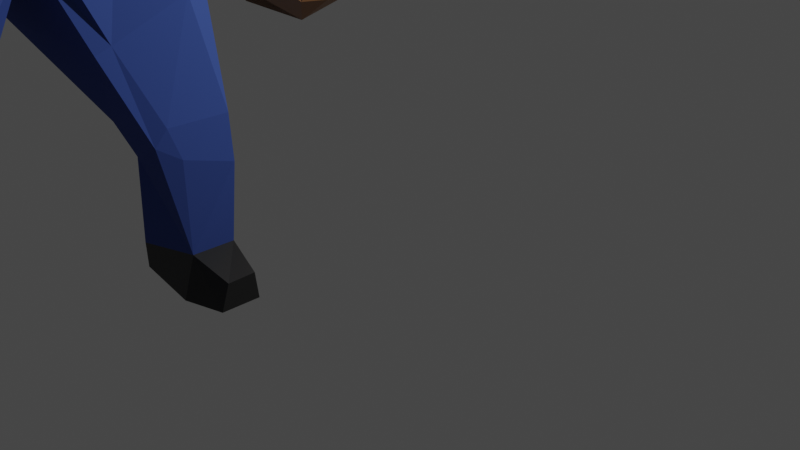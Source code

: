 # Source: Lumberman.blend  (saved by Blender 3.5.10; exported with 4.5.12 LTS)
import bpy
from mathutils import Matrix  # noqa: F401  (used for matrix-valued properties, if any)

bpy.ops.wm.read_factory_settings(use_empty=True)
scene = bpy.context.scene
scene.name = 'Scene'

# ---- collections
col_collection = bpy.data.collections.new('Collection'); scene.collection.children.link(col_collection)

# ---- materials (node trees are filled in below, after node groups)
mat_skin = bpy.data.materials.new('Skin')
mat_skin.alpha_threshold = 0.0
mat_skin.use_transparent_shadow = False
mat_skin.roughness = 0.5
mat_skin.line_color = (0.0, 0.0, 0.0, 1.0)
mat_red = bpy.data.materials.new('Red')
mat_red.alpha_threshold = 0.0
mat_red.use_transparent_shadow = False
mat_red.roughness = 0.5
mat_red.line_color = (0.0, 0.0, 0.0, 1.0)
mat_jeans = bpy.data.materials.new('Jeans')
mat_jeans.use_transparent_shadow = False
mat_leather = bpy.data.materials.new('leather')
mat_leather.use_transparent_shadow = False

# ---- material node trees
mat_skin.use_nodes = True; mat_skin.node_tree.nodes.clear()
_N = mat_skin.node_tree.nodes; _L = mat_skin.node_tree.links
n0 = _N.new('ShaderNodeOutputMaterial'); n0.name = 'Material Output'; n0.location = (300, 300)
n1 = _N.new('ShaderNodeBsdfPrincipled'); n1.name = 'Principled BSDF'; n1.location = (10, 300)
n1.distribution = 'GGX'
n1.subsurface_method = 'RANDOM_WALK_SKIN'
n1.inputs[0].default_value = (0.3672, 0.1737, 0.06964, 1.0)
n1.inputs[3].default_value = 1.45
n1.inputs[27].default_value = (0.0, 0.0, 0.0, 1.0)
n1.inputs[28].default_value = 1.0
_L.new(n1.outputs[0], n0.inputs[0])
n0.is_active_output = True
mat_red.use_nodes = True; mat_red.node_tree.nodes.clear()
_N = mat_red.node_tree.nodes; _L = mat_red.node_tree.links
n0 = _N.new('ShaderNodeOutputMaterial'); n0.name = 'Material Output'; n0.location = (300, 300)
n1 = _N.new('ShaderNodeBsdfPrincipled'); n1.name = 'Principled BSDF'; n1.location = (10, 300)
n1.distribution = 'GGX'
n1.subsurface_method = 'RANDOM_WALK_SKIN'
n1.inputs[0].default_value = (0.214, 0.015, 0.007604, 1.0)
n1.inputs[2].default_value = 1.0
n1.inputs[3].default_value = 1.45
n1.inputs[27].default_value = (0.0, 0.0, 0.0, 1.0)
n1.inputs[28].default_value = 1.0
_L.new(n1.outputs[0], n0.inputs[0])
n0.is_active_output = True
mat_jeans.use_nodes = True; mat_jeans.node_tree.nodes.clear()
_N = mat_jeans.node_tree.nodes; _L = mat_jeans.node_tree.links
n0 = _N.new('ShaderNodeBsdfPrincipled'); n0.name = 'Principled BSDF'; n0.location = (10, 300)
n0.distribution = 'GGX'
n0.subsurface_method = 'RANDOM_WALK_SKIN'
n0.inputs[0].default_value = (0.03937, 0.07794, 0.2957, 1.0)
n0.inputs[2].default_value = 1.0
n0.inputs[3].default_value = 1.45
n0.inputs[13].default_value = 0.3577
n0.inputs[27].default_value = (0.0, 0.0, 0.0, 1.0)
n0.inputs[28].default_value = 1.0
n1 = _N.new('ShaderNodeOutputMaterial'); n1.name = 'Material Output'; n1.location = (300, 300)
_L.new(n0.outputs[0], n1.inputs[0])
n1.is_active_output = True
mat_leather.use_nodes = True; mat_leather.node_tree.nodes.clear()
_N = mat_leather.node_tree.nodes; _L = mat_leather.node_tree.links
n0 = _N.new('ShaderNodeBsdfPrincipled'); n0.name = 'Principled BSDF'; n0.location = (10, 300)
n0.distribution = 'GGX'
n0.subsurface_method = 'RANDOM_WALK_SKIN'
n0.inputs[0].default_value = (0.01341, 0.01341, 0.01341, 1.0)
n0.inputs[3].default_value = 1.45
n0.inputs[27].default_value = (0.0, 0.0, 0.0, 1.0)
n0.inputs[28].default_value = 1.0
n1 = _N.new('ShaderNodeOutputMaterial'); n1.name = 'Material Output'; n1.location = (300, 300)
_L.new(n0.outputs[0], n1.inputs[0])
n1.is_active_output = True

# ---- world
world_world = bpy.data.worlds.new('World'); scene.world = world_world
world_world.use_nodes = True; world_world.node_tree.nodes.clear()
_N = world_world.node_tree.nodes; _L = world_world.node_tree.links
n0 = _N.new('ShaderNodeOutputWorld'); n0.name = 'World Output'; n0.location = (300, 300)
n1 = _N.new('ShaderNodeBackground'); n1.name = 'Background'; n1.location = (10, 300)
n1.inputs[0].default_value = (0.05088, 0.05088, 0.05088, 1.0)
_L.new(n1.outputs[0], n0.inputs[0])
n0.is_active_output = True
world_world.color = (0.05088, 0.05088, 0.05088)
world_world.use_sun_shadow = False
world_world.sun_shadow_jitter_overblur = 0.0

# ---- cameras
cam_camera = bpy.data.cameras.new('Camera')
cam_camera.clip_end = 100.0
cam_camera.ortho_scale = 7.314

# ---- lights
light_light = bpy.data.lights.new('Light', 'POINT')
light_light.transmission_factor = 0.0
light_light.energy = 1000.0
light_light.shadow_soft_size = 0.1
light_light.shadow_maximum_resolution = 0.006
light_light.use_absolute_resolution = True

# ---- meshes
me_cube_001 = bpy.data.meshes.new('Cube.001')
me_cube_001.from_pydata([(0.3561, 0.1455, 2.247), (0.6067, 0.2489, 1.95), (0.6067, 0.0, 1.859), (0.3561, -0.1455, 2.247), (0.6067, -0.2489, 1.95), (0.1953, 0.05562, 2.15), (-0.1518, 0.2301, 1.489), (0.4141, 2.384e-07, 1.817), (-0.1288, -0.002524, 1.436), (-0.6422, 2.165, -3.389), (-0.6429, 2.38, -3.678), (0.6266, 2.399, -3.683), (-0.6416, 2.114, -3.586), (-0.361, 2.329, -3.875), (0.3141, 2.377, -3.906), (0.6335, 0.6357, 3.148), (-0.09861, 2.384e-07, 2.255), (-0.1918, 2.384e-07, 3.312), (0.6335, 0.5359, 3.559), (0.6335, 2.384e-07, 3.732), (0.5929, 2.384e-07, 2.565), (0.5929, 2.384e-07, 2.654), (0.4141, 2.384e-07, 2.565), (1.065, 2.384e-07, 3.312), (0.4141, 2.384e-07, 2.654), (0.4883, 0.1532, 2.043), (1.065, 2.384e-07, 2.411), (0.3112, 0.2692, 2.023), (0.4278, 0.5356, 2.56), (0.5391, 0.5094, 2.406), (0.1289, 2.703, -3.13), (0.315, 2.81, -3.8), (0.3147, 2.65, -3.839), (0.1317, 2.408, -3.115), (0.4016, 2.541, -3.114), (0.465, 2.178, -3.392), (0.6275, 2.283, -3.529), (0.5342, 2.204, -3.684), (0.4659, 2.127, -3.588), (-0.0678, 2.703, -3.127), (-0.4696, 2.563, -3.112), (-0.4887, 2.616, -3.738), (-0.1398, 2.81, -3.792), (-0.3617, 2.591, -3.827), (-0.2547, 2.402, -3.114), (-0.5467, 2.286, -3.247), (0.991, 0.2461, 1.722), (0.991, 2.384e-07, 1.633), (1.065, 2.384e-07, 1.711), (-0.01088, 0.282, 2.199), (0.07385, 0.313, 2.226), (-0.1918, 0.4772, 3.189), (-0.03738, 0.6357, 3.148), (-0.1918, 0.417, 3.435), (-0.03739, 0.5359, 3.559), (-0.03739, 2.384e-07, 3.732), (-0.1918, 2.384e-07, 3.57), (1.065, 0.3447, 2.408), (0.9105, 0.5094, 2.406), (0.9105, 0.6357, 3.148), (1.065, 0.4772, 3.189), (1.065, 2.384e-07, 3.57), (0.9105, 2.384e-07, 3.732), (1.065, 0.417, 3.435), (0.9105, 0.5359, 3.559), (1.065, 0.08897, 1.744), (-0.1474, -0.2328, 1.495), (-0.4573, -2.573, -3.113), (-0.6422, -2.165, -3.389), (-0.6429, -2.38, -3.678), (0.6266, -2.399, -3.683), (-0.6416, -2.114, -3.586), (-0.361, -2.329, -3.875), (0.3141, -2.377, -3.906), (0.6335, -0.6357, 3.148), (0.6335, -0.5359, 3.559), (0.4883, -0.3332, 2.043), (0.3112, -0.2692, 2.023), (0.2588, -0.2814, 2.15), (0.4278, -0.5356, 2.56), (0.5391, -0.5094, 2.406), (0.4161, -2.584, -3.115), (0.1289, -2.703, -3.13), (0.315, -2.81, -3.8), (0.3147, -2.65, -3.839), (0.1317, -2.408, -3.115), (0.465, -2.178, -3.392), (0.6275, -2.283, -3.529), (0.5342, -2.204, -3.684), (0.4659, -2.127, -3.588), (-0.0678, -2.703, -3.127), (-0.4887, -2.616, -3.738), (-0.1398, -2.81, -3.792), (-0.3617, -2.591, -3.827), (-0.2547, -2.402, -3.114), (-0.5467, -2.286, -3.247), (0.991, -0.2461, 1.722), (-0.0687, -0.1489, 2.277), (0.01601, -0.3175, 2.24), (0.002789, -0.5325, 1.617), (0.1318, -0.3144, 1.743), (-0.1918, -0.4772, 3.189), (-0.03738, -0.6357, 3.148), (-0.1918, -0.417, 3.435), (-0.03739, -0.5359, 3.559), (1.065, -0.3447, 2.408), (0.9105, -0.5094, 2.406), (0.9105, -0.6357, 3.148), (1.065, -0.4772, 3.189), (1.065, -0.417, 3.435), (0.9105, -0.5359, 3.559), (1.065, -0.08897, 1.744), (0.6483, 0.8059, 1.217), (-0.8328, 0.8059, 1.217), (-0.9891, 1.263, -0.1324), (0.6483, 4.768e-07, 0.8516), (-0.8328, 4.768e-07, 0.8516), (0.9812, 4.768e-07, -0.2638), (0.9065, 1.399, 0.09375), (-0.9891, 4.768e-07, -0.2465), (0.6483, 0.773, -1.281), (-0.6519, 0.7731, -1.281), (-0.6519, 4.768e-07, -1.064), (0.6483, 4.768e-07, -1.064), (-0.524, 0.2762, 1.765), (0.4238, 4.768e-07, 2.133), (-0.4955, 4.768e-07, 1.671), (0.6363, 0.5023, -3.65), (0.775, 1.301, -4.287), (-0.23, 1.247, 1.78), (0.6483, 2.008, 0.1961), (-0.7202, 2.008, 0.1961), (0.1502, 1.302, -4.716), (0.6952, 2.397, -0.9025), (-0.7331, 2.445, -0.8773), (0.7513, 2.516, -1.593), (-0.7193, 2.564, -1.568), (0.6297, 0.6361, 3.694), (1.01, 0.9594, -5.749), (1.01, 1.306, -5.751), (0.5537, 2.608, -0.8801), (0.2912, 2.751, -0.8801), (0.4417, 1.149, 1.655), (0.2132, 1.247, 1.78), (0.1726, 2.365, 1.004), (0.4116, 2.228, 0.8986), (0.5661, 2.934, -1.589), (0.3305, 3.097, -1.596), (0.4258, 2.644, -3.187), (0.1319, 2.766, -3.203), (0.2708, 1.723, -0.6051), (0.4864, 1.786, -0.443), (0.52, 1.686, -0.3847), (0.4301, 1.666, -0.6294), (0.1345, 2.327, -3.178), (0.4552, 2.438, -3.168), (0.3008, 1.894, -1.064), (0.5726, 2.123, -1.061), (0.3349, 1.795, -1.786), (0.5869, 2.036, -1.758), (-0.1876, 2.75, -0.8732), (-0.5586, 2.575, -0.8742), (-0.1474, 2.369, 1.017), (-0.4822, 2.231, 0.7049), (-0.4382, 2.155, 1.053), (-0.3507, 2.184, 1.152), (-0.2213, 3.097, -1.588), (-0.5553, 2.887, -1.578), (-0.06938, 2.766, -3.2), (-0.5887, 1.776, -0.2691), (-0.1951, 1.741, -0.4945), (0.4316, 1.301, -1.192), (0.5234, 1.014, -1.327), (-0.1934, 1.29, -1.19), (-0.7338, 2.096, -1.733), (-0.5266, 1.759, -1.802), (-0.7331, 2.243, -0.9148), (-0.4575, 1.911, -0.9527), (-0.2759, 2.294, -3.196), (-0.483, 2.606, -3.204), (-0.1579, 0.9311, 2.04), (-0.1644, 0.566, 2.074), (-0.1962, 0.4267, 3.515), (-0.03826, 0.5483, 3.642), (-0.1962, 4.768e-07, 3.653), (1.09, 4.768e-07, 3.653), (0.9396, 4.768e-07, 3.896), (1.09, 0.4267, 3.515), (0.9317, 0.5483, 3.642), (0.8465, 4.768e-07, 3.956), (0.6626, 4.768e-07, 3.996), (0.5971, 0.161, 3.978), (0.1141, 4.768e-07, 4.008), (-0.03826, 0.1302, 3.905), (-0.1041, 4.768e-07, 3.848), (0.709, 0.7425, -1.782), (0.709, 0.7603, -1.489), (0.003161, 0.2809, 2.288), (-0.1762, 4.768e-07, 2.361), (-0.1636, 0.4758, 3.063), (-0.005662, 0.638, 3.021), (0.9643, 0.638, 3.021), (1.122, 0.4758, 3.063), (-0.1968, 0.559, 3.14), (-0.0388, 0.7212, 3.098), (0.9311, 0.7212, 3.098), (1.089, 0.559, 3.14), (-0.1968, 4.768e-07, 3.118), (0.6477, 0.7212, 3.098), (1.089, 4.768e-07, 3.207), (-0.1642, 4.768e-07, 3.03), (0.6803, 0.7087, 3.011), (1.122, 4.768e-07, 3.119), (0.6483, -0.8059, 1.217), (-0.8328, -0.8059, 1.217), (-0.9891, -1.263, -0.1324), (0.9065, -1.399, 0.09375), (0.6483, -0.773, -1.281), (-0.6519, -0.7731, -1.281), (-0.524, -0.2762, 1.765), (0.6483, -0.7131, -2.265), (0.6363, -0.5023, -3.65), (0.775, -1.301, -4.287), (-0.23, -1.247, 1.78), (0.6483, -2.008, 0.1961), (-0.7202, -2.008, 0.1961), (0.1502, -1.302, -4.716), (0.6952, -2.397, -0.9025), (-0.7331, -2.445, -0.8773), (0.7513, -2.516, -1.593), (-0.7193, -2.564, -1.568), (0.4821, -2.471, -3.168), (0.6297, -0.6361, 3.694), (1.01, -0.9594, -5.749), (1.01, -1.306, -5.751), (0.5537, -2.608, -0.8801), (0.2912, -2.751, -0.8801), (0.4417, -1.149, 1.655), (0.2132, -1.247, 1.78), (0.1059, -0.3346, 2.252), (0.1726, -2.365, 1.004), (0.4116, -2.228, 0.8986), (0.5661, -2.934, -1.589), (0.3305, -3.097, -1.596), (0.4258, -2.644, -3.187), (0.1319, -2.766, -3.203), (0.2708, -1.723, -0.6051), (0.4864, -1.786, -0.443), (0.52, -1.686, -0.3847), (0.4301, -1.666, -0.6294), (0.1345, -2.327, -3.178), (0.3008, -1.894, -1.064), (0.5726, -2.123, -1.061), (0.3349, -1.795, -1.786), (0.5869, -2.036, -1.758), (-0.1876, -2.75, -0.8732), (-0.5586, -2.575, -0.8742), (-0.1474, -2.369, 1.017), (-0.4822, -2.231, 0.7049), (-0.4382, -2.155, 1.053), (-0.3507, -2.184, 1.152), (-0.2213, -3.097, -1.588), (-0.5553, -2.887, -1.578), (-0.06938, -2.766, -3.2), (-0.5887, -1.776, -0.2691), (-0.1951, -1.741, -0.4945), (0.4321, -1.116, -1.548), (0.4316, -1.301, -1.192), (0.5234, -1.014, -1.327), (-0.1934, -1.29, -1.19), (-0.7338, -2.096, -1.733), (-0.5266, -1.759, -1.802), (-0.7331, -2.243, -0.9148), (-0.4575, -1.911, -0.9527), (-0.2759, -2.294, -3.196), (-0.483, -2.606, -3.204), (-0.1579, -0.9311, 2.04), (-0.1644, -0.566, 2.074), (-0.1962, -0.4267, 3.515), (-0.03826, -0.5483, 3.642), (1.09, -0.4267, 3.515), (0.9317, -0.5483, 3.642), (0.5971, -0.161, 3.978), (-0.03826, -0.1302, 3.905), (0.709, -0.7603, -1.489), (-0.1968, -0.559, 3.14), (-0.0388, -0.7212, 3.098), (0.9311, -0.7212, 3.098), (1.089, -0.559, 3.14), (0.6477, -0.7212, 3.098), (-0.1642, -0.5465, 3.052), (-0.006209, -0.7087, 3.011), (0.9637, -0.7087, 3.011), (1.122, -0.5465, 3.052), (0.6803, -0.7087, 3.011), (0.6483, 0.7131, -2.265), (-0.8894, 0.7166, -2.265), (-0.8894, 0.0, -2.014), (0.7757, 0.0, -2.014), (0.6468, 0.0, -2.927), (-0.8637, 0.0, -2.926), (-0.8894, 0.0, -2.725), (0.7757, 0.0, -2.725), (0.5152, 1.46, -4.416), (-0.6521, 1.11, -3.396), (-0.6567, 0.504, -3.652), (0.7693, 0.7823, -4.279), (0.1861, 1.389, -5.244), (0.4574, 1.412, -5.234), (-0.4797, 0.9875, -2.002), (0.4304, 1.329, -2.794), (-0.4114, 1.314, -2.792), (0.4321, 0.9142, -2.054), (-0.07126, 1.299, -4.34), (0.6464, 1.124, -3.394), (0.1628, 1.435, -4.46), (0.7834, 1.319, -4.679), (0.662, 1.341, -5.396), (0.6335, 0.3709, -3.695), (-0.6622, 0.3728, -3.697), (0.7482, 0.6852, -4.414), (-0.1395, 0.7798, -4.301), (0.008265, 0.7801, -4.439), (0.1273, 0.8836, -4.719), (0.7746, 0.8839, -4.546), (0.6728, 0.9573, -5.384), (0.4321, 1.015, -1.801), (-0.5472, 0.9695, -1.77), (0.7927, 0.0, -1.76), (-0.8894, -0.7166, -2.265), (0.5152, -1.46, -4.416), (-0.6521, -1.11, -3.396), (-0.6567, -0.504, -3.652), (0.7693, -0.7823, -4.279), (0.1861, -1.389, -5.244), (0.4574, -1.412, -5.234), (-9.871e-05, -1.312, -5.553), (-0.4797, -0.9875, -2.002), (0.4304, -1.329, -2.794), (-0.4114, -1.314, -2.792), (0.4321, -0.9142, -2.054), (-0.07126, -1.299, -4.34), (0.6464, -1.124, -3.394), (0.1628, -1.435, -4.46), (0.7834, -1.319, -4.679), (0.662, -1.341, -5.396), (0.6335, -0.3709, -3.695), (-0.6622, -0.3728, -3.697), (0.7482, -0.6852, -4.414), (-0.1395, -0.7798, -4.301), (0.008265, -0.7801, -4.439), (0.1273, -0.8836, -4.719), (0.7746, -0.8839, -4.546), (-0.05921, -0.971, -5.556), (0.4321, -1.015, -1.801), (0.6544, 0.8626, -5.754), (-9.871e-05, 1.312, -5.553), (0.6544, 1.391, -5.757), (-0.03931, 1.384, -5.745), (-0.02535, 0.9613, -5.762), (-0.05921, 0.971, -5.556), (1.017, 1.028, -5.52), (1.015, 1.273, -5.515), (0.4321, 1.116, -1.548), (-0.5397, 1.04, -1.489), (-0.7632, 0.7466, -1.742), (-0.8058, 0.0, -1.679), (0.7509, 0.0, -1.441), (-0.6941, 0.7631, -1.456), (-0.7421, 0.0, -1.425), (0.6544, -0.8626, -5.754), (0.6544, -1.391, -5.757), (-0.03931, -1.384, -5.745), (-0.02535, -0.9613, -5.762), (0.6728, -0.9573, -5.384), (1.017, -1.028, -5.52), (1.015, -1.273, -5.515), (-0.5397, -1.04, -1.489), (-0.5472, -0.9695, -1.77), (0.709, -0.7425, -1.782), (-0.7632, -0.7466, -1.742), (-0.6941, -0.7631, -1.456)], [(1, 2), (0, 1), (4, 2), (3, 4), (8, 6), (6, 5), (55, 193), (62, 186), (66, 78)], [(7, 5, 24, 22), (40, 41, 10), (18, 54, 55, 19), (5, 27, 29, 58, 46, 25), (35, 9, 12, 38), (34, 36, 11), (34, 11, 31), (43, 41, 10, 13), (11, 36, 37, 14), (45, 40, 10, 9), (33, 44, 45, 9, 35), (40, 34, 11, 10), (39, 30, 31, 42), (13, 14, 37, 38, 12), (9, 10, 13, 12), (13, 10, 41, 43, 42, 31, 11, 14), (10, 11, 14, 13), (11, 31, 32, 14), (23, 60, 63, 61), (29, 28, 15, 59, 58), (49, 16, 17, 51), (28, 50, 52, 15), (26, 57, 60, 23), (51, 17, 56, 53), (15, 52, 54, 18), (48, 65, 57, 26), (15, 18, 64, 59), (18, 19, 62, 64), (46, 65, 48, 47), (32, 31, 42, 43, 13, 12, 14), (27, 50, 28, 29), (34, 31, 30), (33, 35, 36, 34), (37, 36, 35, 38), (41, 42, 43), (41, 40, 39, 42), (44, 40, 45), (22, 24, 21, 20), (2, 25, 46, 47), (49, 51, 52, 50), (55, 54, 53, 56), (51, 53, 54, 52), (58, 59, 60, 57), (64, 62, 61, 63), (63, 60, 59, 64), (46, 58, 57, 65), (25, 2, 20, 21), (5, 25, 21, 24), (7, 22, 24, 78), (67, 69, 91), (75, 19, 55, 104), (78, 76, 96, 106, 80, 77), (86, 89, 71, 68), (81, 70, 87), (81, 83, 70), (93, 72, 69, 91), (70, 73, 88, 87), (95, 68, 69, 67), (85, 86, 68, 95, 94), (67, 69, 70, 81), (90, 92, 83, 82), (72, 71, 89, 88, 73), (68, 71, 72, 69), (72, 73, 70, 83, 92, 93, 91, 69), (69, 72, 73, 70), (70, 73, 84, 83), (23, 61, 109, 108), (80, 106, 107, 74, 79), (97, 101, 17, 16), (66, 100, 97, 16, 8), (79, 74, 102, 98, 78), (26, 23, 108, 105), (101, 103, 56, 17), (74, 75, 104, 102), (48, 26, 105, 111), (74, 107, 110, 75), (75, 110, 62, 19), (96, 47, 48, 111), (84, 73, 71, 72, 93, 92, 83), (77, 80, 79, 78), (81, 82, 83), (85, 81, 87, 86), (88, 89, 86, 87), (91, 93, 92), (91, 92, 90, 67), (94, 95, 67), (2, 47, 96, 76), (97, 100, 99, 98), (97, 98, 102, 101), (55, 56, 103, 104), (101, 102, 104, 103), (106, 105, 108, 107), (110, 109, 61, 62), (109, 110, 107, 108), (96, 111, 105, 106), (76, 21, 20, 2), (78, 24, 21, 76), (119, 116, 113, 114), (136, 167, 179), (118, 112, 115, 117), (117, 119, 122, 123), (120, 123, 367, 196), (118, 117, 123, 120), (119, 114, 121, 122), (114, 118, 120, 121), (115, 112, 0, 125), (113, 116, 126, 124), (122, 121, 368, 369), (121, 120, 196, 195, 295, 296, 365, 368), (296, 295, 314, 304), (127, 305, 321, 306), (313, 128, 316, 132), (358, 357, 355, 359), (0, 112, 142, 50), (129, 143, 144, 162, 165), (142, 112, 145), (153, 152, 118, 120, 172, 171), (156, 177, 175, 158), (113, 124, 181, 180, 129), (114, 113, 164, 163, 131), (169, 131, 134, 176), (114, 131, 169), (113, 129, 165, 164), (130, 151, 157, 133), (114, 169, 364, 121), (135, 159, 155), (121, 364, 368), (160, 141, 147, 166), (140, 133, 135, 146), (134, 161, 167, 136), (158, 175, 178, 154), (174, 136, 179), (131, 130, 133, 134), (150, 170, 177, 156), (130, 118, 152, 151), (176, 134, 136, 174), (133, 157, 159, 135), (166, 147, 149, 168), (133, 134, 136, 135), (145, 130, 133, 140), (113, 112, 145, 144, 162, 165, 164), (136, 135, 155, 179), (146, 135, 155, 148), (209, 60, 187, 185), (203, 207, 184, 182), (15, 204, 183, 137), (15, 137, 188, 205), (112, 118, 130, 145), (355, 357, 139, 138), (141, 144, 145, 140), (144, 143, 142, 145), (140, 146, 147, 141), (146, 148, 149, 147), (131, 163, 161, 134), (150, 151, 152, 153), (150, 156, 157, 151), (156, 158, 159, 157), (155, 159, 158, 154), (162, 163, 164, 165), (161, 163, 162, 160), (160, 166, 167, 161), (166, 168, 179, 167), (162, 144, 141, 160), (363, 171, 172), (170, 173, 364, 169), (363, 364, 173, 171), (177, 170, 169, 176), (175, 177, 176, 174), (178, 175, 174, 179), (170, 150, 153, 171, 173), (137, 183, 193, 192, 191), (203, 182, 183, 204), (188, 186, 185, 187), (187, 60, 205, 188), (137, 191, 189, 186, 188), (190, 191, 192), (189, 191, 190), (192, 193, 194), (194, 193, 183, 182, 184), (124, 0, 50, 181), (181, 50, 180), (143, 129, 180, 50), (50, 142, 143), (196, 363, 172, 120), (198, 197, 124, 126), (197, 124, 181), (181, 50, 197), (204, 15, 208), (205, 60, 206), (208, 205, 201, 211), (204, 208, 211, 200), (203, 204, 200, 199), (206, 209, 212, 202), (205, 206, 202, 201), (207, 203, 199, 210), (60, 209, 206), (15, 205, 208), (119, 215, 214, 116), (230, 275, 262), (216, 117, 115, 213), (217, 284, 367, 123), (216, 217, 123, 117), (119, 122, 218, 215), (215, 218, 217, 216), (115, 125, 3, 213), (214, 219, 126, 116), (122, 369, 381, 218), (218, 381, 380, 329, 220, 379, 284, 217), (329, 331, 342, 220), (221, 333, 349, 332), (341, 226, 344, 222), (372, 373, 370, 371), (3, 239, 237, 213), (223, 260, 257, 240, 238), (237, 241, 213), (249, 267, 268, 217, 216, 248), (251, 253, 271, 273), (214, 223, 276, 277, 219), (215, 225, 258, 259, 214), (264, 272, 228, 225), (215, 264, 225), (214, 259, 260, 223), (224, 227, 252, 247), (215, 218, 377, 264), (229, 231, 254), (218, 381, 377), (255, 261, 243, 236), (235, 242, 229, 227), (228, 230, 262, 256), (253, 250, 274, 271), (270, 275, 230), (225, 228, 227, 224), (246, 251, 273, 265), (224, 247, 248, 216), (272, 270, 230, 228), (227, 229, 254, 252), (261, 263, 245, 243), (227, 229, 230, 228), (241, 235, 227, 224), (214, 259, 260, 257, 240, 241, 213), (230, 275, 231, 229), (242, 244, 231, 229), (209, 185, 280, 288), (285, 278, 184, 207), (289, 232, 279, 286), (289, 287, 281, 232), (213, 241, 224, 216), (370, 233, 234, 371), (236, 235, 241, 240), (240, 241, 237, 238), (235, 236, 243, 242), (242, 243, 245, 244), (225, 228, 256, 258), (246, 249, 248, 247), (246, 247, 252, 251), (251, 252, 254, 253), (231, 250, 253, 254), (257, 260, 259, 258), (256, 255, 257, 258), (255, 256, 262, 261), (261, 262, 275, 263), (257, 255, 236, 240), (266, 268, 267), (265, 264, 377, 269), (266, 267, 269, 377), (273, 272, 264, 265), (271, 270, 272, 273), (274, 275, 270, 271), (265, 269, 267, 249, 246), (232, 282, 192, 283, 279), (285, 286, 279, 278), (281, 280, 185, 186), (280, 281, 287, 288), (232, 281, 186, 189, 282), (190, 192, 282), (189, 190, 282), (192, 194, 283), (194, 184, 278, 279, 283), (219, 277, 239, 3), (277, 276, 239), (238, 239, 276, 223), (239, 238, 237), (284, 217, 268, 266), (198, 126, 219, 98), (98, 277, 219), (277, 98, 239), (289, 294, 292, 287), (286, 291, 294, 289), (285, 290, 291, 286), (288, 293, 212, 209), (287, 292, 293, 288), (207, 210, 290, 285), (297, 296, 301), (299, 300, 319, 318), (127, 302, 299, 318), (295, 298, 302), (314, 127, 306, 128), (295, 302, 127, 314), (301, 296, 304, 305), (321, 313, 132, 323), (305, 304, 313, 321), (304, 314, 128, 313), (316, 324, 325, 317), (128, 306, 324, 316), (306, 321, 323, 324), (323, 132, 356, 360), (132, 316, 317, 356), (327, 326, 312, 309), (310, 314, 128, 303), (307, 308, 317, 356), (309, 312, 310, 311), (312, 295, 314, 310), (296, 309, 311, 304), (304, 311, 315, 313), (311, 310, 303, 315), (303, 316, 317, 308), (315, 303, 308, 307), (132, 315, 307, 356), (303, 128, 316), (313, 315, 132), (319, 305, 321, 322), (301, 305, 319, 300), (322, 320, 323), (127, 318, 320, 306), (318, 319, 322, 320), (324, 323, 360, 325), (306, 320, 324), (323, 321, 322), (320, 324, 325), (195, 328, 298, 295), (326, 195, 295, 312), (366, 365, 296, 297), (365, 327, 309, 296), (323, 320, 325, 360), (297, 301, 329), (299, 346, 347, 300), (221, 346, 299, 302), (220, 302, 298), (342, 222, 333, 221), (220, 342, 221, 302), (301, 332, 331, 329), (349, 351, 226, 341), (332, 349, 341, 331), (331, 341, 222, 342), (344, 345, 374, 352), (222, 344, 352, 333), (333, 352, 351, 349), (351, 353, 336, 226), (226, 336, 345, 344), (378, 337, 340, 354), (338, 330, 222, 342), (334, 336, 345, 335), (337, 339, 338, 340), (340, 338, 342, 220), (329, 331, 339, 337), (331, 341, 343, 339), (339, 343, 330, 338), (330, 335, 345, 344), (343, 334, 335, 330), (226, 336, 334, 343), (330, 344, 222), (341, 226, 343), (347, 350, 349, 332), (301, 300, 347, 332), (350, 351, 348), (221, 333, 348, 346), (346, 348, 350, 347), (352, 374, 353, 351), (333, 352, 348), (351, 350, 349), (348, 374, 352), (379, 220, 298, 328), (354, 340, 220, 379), (366, 297, 329, 380), (380, 329, 337, 378), (351, 353, 374, 348), (325, 360, 359, 355), (360, 356, 358, 359), (356, 317, 357, 358), (317, 325, 361, 362), (362, 361, 138, 139), (325, 355, 138, 361), (357, 317, 362, 139), (363, 196, 195, 326), (364, 363, 326, 327), (196, 367, 328, 195), (369, 368, 365, 366), (368, 364, 327, 365), (374, 370, 373, 353), (353, 373, 372, 336), (336, 372, 371, 345), (345, 376, 375, 374), (376, 234, 233, 375), (374, 375, 233, 370), (371, 234, 376, 345), (266, 354, 379, 284), (377, 378, 354, 266), (284, 379, 328, 367), (369, 366, 380, 381), (381, 380, 378, 377)])
me_cube_001.polygons.foreach_set('material_index', [0, 0, 0, 0, 0, 0, 0, 0, 0, 0, 0, 0, 0, 0, 0, 0, 0, 0, 0, 0, 0, 0, 0, 0, 0, 0, 0, 0, 0, 0, 0, 0, 0, 0, 0, 0, 0, 0, 0, 0, 0, 0, 0, 0, 0, 0, 0, 0, 0, 0, 0, 0, 0, 0, 0, 0, 0, 0, 0, 0, 0, 0, 0, 0, 0, 0, 0, 0, 0, 0, 0, 0, 0, 0, 0, 0, 0, 0, 0, 0, 0, 0, 0, 0, 0, 0, 0, 0, 0, 0, 0, 0, 0, 0, 0, 0, 0, 1, 1, 1, 1, 1, 1, 1, 1, 1, 1, 1, 1, 2, 2, 2, 3, 1, 1, 1, 1, 1, 1, 1, 1, 1, 1, 1, 1, 1, 1, 1, 1, 1, 1, 1, 1, 1, 1, 1, 1, 1, 1, 1, 1, 1, 1, 1, 1, 1, 1, 1, 3, 1, 1, 1, 1, 1, 1, 1, 1, 1, 1, 1, 1, 1, 1, 1, 1, 1, 1, 1, 1, 1, 1, 1, 1, 1, 1, 1, 1, 1, 1, 1, 1, 1, 1, 1, 1, 1, 1, 1, 1, 1, 1, 1, 1, 1, 1, 1, 1, 1, 1, 1, 1, 1, 1, 1, 1, 1, 1, 1, 2, 2, 2, 3, 1, 1, 1, 1, 1, 1, 1, 1, 1, 1, 1, 1, 1, 1, 1, 1, 1, 1, 1, 1, 1, 1, 1, 1, 1, 1, 1, 1, 1, 1, 1, 1, 1, 1, 1, 3, 1, 1, 1, 1, 1, 1, 1, 1, 1, 1, 1, 1, 1, 1, 1, 1, 1, 1, 1, 1, 1, 1, 1, 1, 1, 1, 1, 1, 1, 1, 1, 1, 1, 1, 1, 1, 1, 1, 1, 1, 1, 1, 1, 1, 2, 2, 2, 2, 2, 2, 2, 2, 2, 2, 2, 2, 2, 2, 2, 2, 2, 2, 2, 2, 2, 2, 2, 2, 2, 2, 2, 2, 2, 2, 2, 2, 2, 2, 2, 2, 2, 2, 2, 2, 2, 2, 2, 2, 2, 2, 2, 2, 2, 2, 2, 2, 2, 2, 2, 2, 2, 2, 2, 2, 2, 2, 2, 2, 2, 2, 2, 2, 2, 2, 2, 2, 2, 2, 2, 2, 2, 2, 2, 2, 2, 2, 2, 2, 3, 3, 3, 3, 3, 3, 3, 3, 3, 3, 3, 3, 3, 3, 3, 3, 3, 3, 3, 3, 3, 3, 3, 3])
_uv = me_cube_001.uv_layers.new(name='UVMap')
_uv.uv.foreach_set('vector', [0.625, 0.625, 0.625, 0.5, 0.625, 0.5, 0.625, 0.625, 0.3632, 0.25, 0.5124, 0.25, 0.375, 0.25, 0.625, 0.5, 0.8282, 0.5, 0.8282, 0.625, 0.625, 0.625, 0.625, 0.5, 0.625, 0.5, 0.625, 0.5, 0.625, 0.5, 0.625, 0.5, 0.625, 0.5, 0.375, 0.4679, 0.375, 0.25, 0.375, 0.25, 0.375, 0.4679, 0.375, 0.5, 0.375, 0.5, 0.375, 0.5, 0.375, 0.5, 0.375, 0.5, 0.625, 0.5, 0.5113, 0.25, 0.5124, 0.25, 0.375, 0.25, 0.375, 0.25, 0.375, 0.5, 0.375, 0.5, 0.375, 0.5, 0.375, 0.5, 0.375, 0.25, 0.375, 0.25, 0.375, 0.25, 0.375, 0.25, 0.375, 0.4459, 0.375, 0.3173, 0.375, 0.25, 0.375, 0.25, 0.375, 0.4679, 0.375, 0.25, 0.375, 0.5, 0.375, 0.5, 0.375, 0.25, 0.625, 0.3452, 0.625, 0.4293, 0.625, 0.5, 0.625, 0.3321, 0.375, 0.25, 0.375, 0.5, 0.375, 0.5, 0.375, 0.4679, 0.375, 0.25, 0.375, 0.25, 0.375, 0.25, 0.375, 0.25, 0.375, 0.25, 0.375, 0.25, 0.375, 0.25, 0.5124, 0.25, 0.4973, 0.2771, 0.625, 0.3321, 0.625, 0.5, 0.375, 0.5, 0.375, 0.5, 0.375, 0.25, 0.375, 0.5, 0.375, 0.5, 0.375, 0.25, 0.375, 0.5, 0.625, 0.5, 0.5325, 0.5, 0.375, 0.5, 0.625, 0.625, 0.625, 0.5312, 0.625, 0.5337, 0.625, 0.625, 0.625, 0.5, 0.625, 0.5, 0.625, 0.5, 0.625, 0.5, 0.625, 0.5, 0.625, 0.2139, 0.625, 0.125, 0.625, 0.125, 0.625, 0.2188, 0.625, 0.5, 0.8105, 0.5, 0.8282, 0.5, 0.625, 0.5, 0.625, 0.625, 0.625, 0.5404, 0.625, 0.5312, 0.625, 0.625, 0.625, 0.2188, 0.625, 0.125, 0.625, 0.125, 0.625, 0.2163, 0.625, 0.5, 0.8282, 0.5, 0.8282, 0.5, 0.625, 0.5, 0.625, 0.625, 0.625, 0.5855, 0.625, 0.5404, 0.625, 0.625, 0.625, 0.5, 0.625, 0.5, 0.625, 0.5, 0.625, 0.5, 0.625, 0.5, 0.625, 0.625, 0.625, 0.625, 0.625, 0.5, 0.625, 0.5, 0.625, 0.5855, 0.625, 0.625, 0.625, 0.625, 0.5325, 0.5, 0.625, 0.5, 0.625, 0.3321, 0.5113, 0.25, 0.375, 0.25, 0.375, 0.25, 0.375, 0.5, 0.625, 0.5, 0.625, 0.5, 0.625, 0.5, 0.625, 0.5, 0.3971, 0.5, 0.625, 0.5, 0.625, 0.4293, 0.375, 0.4459, 0.375, 0.4679, 0.375, 0.5, 0.375, 0.5, 0.375, 0.5, 0.375, 0.5, 0.375, 0.4679, 0.375, 0.4679, 0.625, 0.25, 0.625, 0.3321, 0.625, 0.2504, 0.5124, 0.25, 0.3632, 0.25, 0.625, 0.3452, 0.625, 0.3321, 0.375, 0.3173, 0.375, 0.251, 0.375, 0.25, 0.625, 0.625, 0.625, 0.5, 0.625, 0.5, 0.625, 0.625, 0.625, 0.625, 0.625, 0.5, 0.625, 0.5, 0.625, 0.625, 0.875, 0.5, 0.875, 0.5, 0.8282, 0.5, 0.8105, 0.5, 0.625, 0.125, 0.625, 0.25, 0.625, 0.2163, 0.625, 0.125, 0.875, 0.5, 0.875, 0.5, 0.8282, 0.5, 0.8282, 0.5, 0.625, 0.5, 0.625, 0.5, 0.625, 0.5312, 0.625, 0.5404, 0.625, 0.5, 0.625, 0.625, 0.625, 0.625, 0.625, 0.5337, 0.625, 0.5337, 0.625, 0.5312, 0.625, 0.5, 0.625, 0.5, 0.625, 0.5, 0.625, 0.5, 0.625, 0.5404, 0.625, 0.5855, 0.625, 0.5, 0.625, 0.625, 0.625, 0.625, 0.625, 0.5, 0.625, 0.5, 0.625, 0.5, 0.625, 0.5, 0.625, 0.5, 0.625, 0.625, 0.625, 0.625, 0.625, 0.5, 0.625, 0.5, 0.375, 0.25, 0.375, 0.25, 0.5124, 0.25, 0.625, 0.5, 0.625, 0.625, 0.8282, 0.625, 0.8282, 0.5, 0.625, 0.5, 0.625, 0.5, 0.625, 0.5, 0.625, 0.5, 0.625, 0.5, 0.625, 0.5, 0.375, 0.4679, 0.375, 0.4679, 0.375, 0.25, 0.375, 0.25, 0.375, 0.5, 0.375, 0.5, 0.375, 0.5, 0.3971, 0.5, 0.625, 0.5, 0.375, 0.5, 0.5113, 0.25, 0.375, 0.25, 0.375, 0.25, 0.5124, 0.25, 0.375, 0.5, 0.375, 0.5, 0.375, 0.5, 0.375, 0.5, 0.375, 0.25, 0.375, 0.25, 0.375, 0.25, 0.375, 0.25, 0.375, 0.4459, 0.375, 0.4679, 0.375, 0.25, 0.375, 0.25, 0.375, 0.3173, 0.375, 0.25, 0.375, 0.25, 0.375, 0.5, 0.375, 0.5, 0.625, 0.3452, 0.625, 0.3321, 0.625, 0.5, 0.625, 0.4293, 0.375, 0.25, 0.375, 0.25, 0.375, 0.4679, 0.375, 0.5, 0.375, 0.5, 0.375, 0.25, 0.375, 0.25, 0.375, 0.25, 0.375, 0.25, 0.375, 0.25, 0.375, 0.5, 0.375, 0.5, 0.625, 0.5, 0.625, 0.3321, 0.4973, 0.2771, 0.5124, 0.25, 0.375, 0.25, 0.375, 0.25, 0.375, 0.25, 0.375, 0.5, 0.375, 0.5, 0.375, 0.5, 0.375, 0.5, 0.5325, 0.5, 0.625, 0.5, 0.625, 0.625, 0.625, 0.625, 0.625, 0.5337, 0.625, 0.5312, 0.625, 0.5, 0.625, 0.5, 0.625, 0.5, 0.625, 0.5, 0.625, 0.5, 0.625, 0.2139, 0.625, 0.2188, 0.625, 0.125, 0.625, 0.125, 0.625, 0.25, 0.625, 0.25, 0.625, 0.2139, 0.625, 0.125, 0.625, 0.125, 0.625, 0.5, 0.625, 0.5, 0.8282, 0.5, 0.8105, 0.5, 0.6942, 0.5, 0.625, 0.625, 0.625, 0.625, 0.625, 0.5312, 0.625, 0.5404, 0.625, 0.2188, 0.625, 0.2163, 0.625, 0.125, 0.625, 0.125, 0.625, 0.5, 0.625, 0.5, 0.8282, 0.5, 0.8282, 0.5, 0.625, 0.625, 0.625, 0.625, 0.625, 0.5404, 0.625, 0.5855, 0.625, 0.5, 0.625, 0.5, 0.625, 0.5, 0.625, 0.5, 0.625, 0.5, 0.625, 0.5, 0.625, 0.625, 0.625, 0.625, 0.625, 0.5, 0.625, 0.625, 0.625, 0.625, 0.625, 0.5855, 0.5325, 0.5, 0.375, 0.5, 0.375, 0.25, 0.375, 0.25, 0.5113, 0.25, 0.625, 0.3321, 0.625, 0.5, 0.625, 0.5, 0.625, 0.5, 0.625, 0.5, 0.625, 0.5, 0.3971, 0.5, 0.625, 0.4293, 0.625, 0.5, 0.375, 0.4459, 0.375, 0.5, 0.375, 0.5, 0.375, 0.4679, 0.375, 0.5, 0.375, 0.4679, 0.375, 0.4679, 0.375, 0.5, 0.625, 0.25, 0.625, 0.2504, 0.625, 0.3321, 0.5124, 0.25, 0.625, 0.3321, 0.625, 0.3452, 0.3632, 0.25, 0.375, 0.3173, 0.375, 0.25, 0.375, 0.251, 0.625, 0.625, 0.625, 0.625, 0.625, 0.5, 0.625, 0.5, 0.625, 0.25, 0.625, 0.25, 0.625, 0.25, 0.625, 0.25, 0.875, 0.5, 0.8105, 0.5, 0.8282, 0.5, 0.875, 0.5, 0.625, 0.125, 0.625, 0.125, 0.625, 0.2163, 0.625, 0.25, 0.875, 0.5, 0.8282, 0.5, 0.8282, 0.5, 0.875, 0.5, 0.625, 0.5, 0.625, 0.5404, 0.625, 0.5312, 0.625, 0.5, 0.625, 0.5, 0.625, 0.5337, 0.625, 0.625, 0.625, 0.625, 0.625, 0.5337, 0.625, 0.5, 0.625, 0.5, 0.625, 0.5312, 0.625, 0.5, 0.625, 0.5855, 0.625, 0.5404, 0.625, 0.5, 0.625, 0.5, 0.625, 0.5, 0.625, 0.625, 0.625, 0.625, 0.625, 0.5, 0.625, 0.5, 0.625, 0.5, 0.625, 0.5, 0.375, 0.125, 0.625, 0.125, 0.625, 0.25, 0.375, 0.25, 0.375, 0.25, 0.5266, 0.25, 0.375, 0.25, 0.375, 0.5, 0.625, 0.5, 0.625, 0.625, 0.375, 0.625, 0.0, 0.0, 0.0, 0.0, 0.0, 0.0, 0.0, 0.0, 0.375, 0.5, 0.375, 0.625, 0.375, 0.625, 0.375, 0.5, 0.375, 0.5, 0.375, 0.625, 0.375, 0.625, 0.375, 0.5, 0.375, 0.125, 0.375, 0.25, 0.375, 0.25, 0.375, 0.125, 0.375, 0.25, 0.375, 0.5, 0.375, 0.5, 0.375, 0.25, 0.625, 0.625, 0.625, 0.5, 0.625, 0.5, 0.625, 0.625, 0.625, 0.25, 0.625, 0.125, 0.625, 0.125, 0.625, 0.25, 0.375, 0.125, 0.375, 0.25, 0.375, 0.25, 0.375, 0.125, 0.375, 0.25, 0.375, 0.5, 0.375, 0.5, 0.375, 0.5, 0.375, 0.5, 0.375, 0.25, 0.375, 0.25, 0.375, 0.25, 0.375, 0.25, 0.375, 0.5, 0.375, 0.5, 0.375, 0.25, 0.375, 0.5, 0.125, 0.5, 0.125, 0.5, 0.375, 0.5, 0.375, 0.25, 0.375, 0.5, 0.375, 0.5, 0.375, 0.25, 0.375, 0.25, 0.375, 0.5, 0.375, 0.5, 0.375, 0.25, 0.625, 0.5, 0.625, 0.5, 0.625, 0.5, 0.625, 0.5, 0.625, 0.25, 0.625, 0.4308, 0.625, 0.4409, 0.625, 0.3293, 0.625, 0.25, 0.625, 0.5, 0.625, 0.5, 0.625, 0.5, 0.375, 0.5, 0.375, 0.5, 0.375, 0.5, 0.375, 0.5, 0.375, 0.5, 0.375, 0.5, 0.375, 0.4634, 0.375, 0.2961, 0.375, 0.2925, 0.375, 0.4661, 0.625, 0.25, 0.625, 0.25, 0.625, 0.25, 0.625, 0.25, 0.625, 0.25, 0.375, 0.25, 0.625, 0.25, 0.625, 0.25, 0.5281, 0.25, 0.375, 0.25, 0.375, 0.25, 0.375, 0.25, 0.375, 0.25, 0.375, 0.25, 0.375, 0.25, 0.375, 0.25, 0.375, 0.25, 0.625, 0.25, 0.625, 0.25, 0.625, 0.25, 0.625, 0.25, 0.375, 0.5, 0.375, 0.5, 0.375, 0.5, 0.375, 0.5, 0.375, 0.25, 0.375, 0.25, 0.375, 0.25, 0.375, 0.25, 0.375, 0.5, 0.375, 0.5, 0.375, 0.5, 0.375, 0.25, 0.375, 0.25, 0.375, 0.25, 0.625, 0.315, 0.625, 0.4517, 0.625, 0.4554, 0.625, 0.31, 0.5087, 0.5, 0.375, 0.5, 0.375, 0.5, 0.5486, 0.5, 0.375, 0.25, 0.4814, 0.25, 0.5266, 0.25, 0.375, 0.25, 0.375, 0.4661, 0.375, 0.2925, 0.375, 0.3173, 0.375, 0.4459, 0.375, 0.25, 0.375, 0.25, 0.375, 0.25, 0.375, 0.25, 0.375, 0.5, 0.375, 0.5, 0.375, 0.25, 0.375, 0.4506, 0.375, 0.3122, 0.375, 0.2961, 0.375, 0.4634, 0.375, 0.5, 0.375, 0.5, 0.375, 0.5, 0.375, 0.5, 0.375, 0.25, 0.375, 0.25, 0.375, 0.25, 0.375, 0.25, 0.375, 0.5, 0.375, 0.5, 0.375, 0.5, 0.375, 0.5, 0.625, 0.31, 0.625, 0.4554, 0.625, 0.4293, 0.625, 0.3452, 0.375, 0.5, 0.375, 0.25, 0.375, 0.25, 0.375, 0.5, 0.5546, 0.5, 0.375, 0.5, 0.375, 0.5, 0.5087, 0.5, 0.625, 0.25, 0.625, 0.5, 0.625, 0.5127, 0.625, 0.4409, 0.625, 0.3293, 0.625, 0.2708, 0.625, 0.25, 0.375, 0.25, 0.375, 0.5, 0.375, 0.5, 0.375, 0.25, 0.5486, 0.5, 0.375, 0.5, 0.375, 0.5, 0.3971, 0.5, 0.625, 0.625, 0.625, 0.5312, 0.625, 0.5337, 0.625, 0.625, 0.625, 0.2188, 0.625, 0.125, 0.625, 0.125, 0.625, 0.2163, 0.625, 0.5, 0.8282, 0.5, 0.8282, 0.5, 0.625, 0.5, 0.625, 0.5, 0.625, 0.5, 0.625, 0.5, 0.625, 0.5, 0.625, 0.5, 0.375, 0.5, 0.375, 0.5, 0.5905, 0.5, 0.375, 0.5, 0.375, 0.5, 0.375, 0.5, 0.375, 0.5, 0.625, 0.4517, 0.625, 0.4409, 0.5546, 0.5, 0.5087, 0.5, 0.625, 0.4409, 0.625, 0.4308, 0.625, 0.5, 0.625, 0.5, 0.5087, 0.5, 0.5486, 0.5, 0.625, 0.4554, 0.625, 0.4517, 0.5486, 0.5, 0.3971, 0.5, 0.625, 0.4293, 0.625, 0.4554, 0.375, 0.25, 0.5281, 0.25, 0.4814, 0.25, 0.375, 0.25, 0.375, 0.4506, 0.375, 0.5089, 0.375, 0.5, 0.375, 0.5, 0.375, 0.4506, 0.375, 0.4634, 0.375, 0.5, 0.375, 0.5, 0.375, 0.4634, 0.375, 0.4661, 0.375, 0.5, 0.375, 0.5, 0.375, 0.5, 0.375, 0.5, 0.375, 0.4661, 0.375, 0.4459, 0.625, 0.3293, 0.625, 0.25, 0.625, 0.25, 0.625, 0.2575, 0.4814, 0.25, 0.5281, 0.25, 0.625, 0.3293, 0.625, 0.315, 0.625, 0.315, 0.625, 0.31, 0.5266, 0.25, 0.4814, 0.25, 0.625, 0.31, 0.625, 0.3452, 0.3605, 0.25, 0.5266, 0.25, 0.625, 0.3293, 0.625, 0.4409, 0.625, 0.4517, 0.625, 0.315, 0.375, 0.5, 0.375, 0.4935, 0.375, 0.5, 0.375, 0.3122, 0.375, 0.3122, 0.375, 0.25, 0.375, 0.25, 0.375, 0.5, 0.375, 0.2211, 0.375, 0.3122, 0.375, 0.5, 0.375, 0.2961, 0.375, 0.3122, 0.375, 0.25, 0.375, 0.25, 0.375, 0.2925, 0.375, 0.2961, 0.375, 0.25, 0.375, 0.25, 0.375, 0.3173, 0.375, 0.2925, 0.375, 0.25, 0.375, 0.25, 0.375, 0.3122, 0.375, 0.4506, 0.375, 0.5, 0.375, 0.5, 0.375, 0.3122, 0.625, 0.5, 0.8282, 0.5, 0.8282, 0.5953, 0.7685, 0.625, 0.625, 0.5855, 0.875, 0.5, 0.875, 0.5, 0.8282, 0.5, 0.8282, 0.5, 0.625, 0.5, 0.625, 0.625, 0.625, 0.625, 0.625, 0.5337, 0.625, 0.5337, 0.625, 0.5312, 0.625, 0.5, 0.625, 0.5, 0.625, 0.5, 0.625, 0.5855, 0.625, 0.625, 0.625, 0.625, 0.625, 0.5, 0.6544, 0.625, 0.6387, 0.5934, 0.7685, 0.625, 0.625, 0.625, 0.6387, 0.5934, 0.6544, 0.625, 0.7831, 0.625, 0.8282, 0.5953, 0.625, 0.125, 0.625, 0.125, 0.625, 0.1547, 0.625, 0.25, 0.625, 0.2163, 0.625, 0.125, 0.625, 0.25, 0.625, 0.5, 0.625, 0.5, 0.625, 0.25, 0.625, 0.25, 0.625, 0.5, 0.625, 0.25, 0.625, 0.4308, 0.625, 0.25, 0.625, 0.25, 0.625, 0.5, 0.625, 0.5, 0.625, 0.5, 0.625, 0.4308, 0.375, 0.5, 0.375, 0.5, 0.375, 0.5, 0.375, 0.5, 0.0, 0.0, 0.0, 0.0, 0.625, 0.25, 0.625, 0.125, 0.0, 0.0, 0.0, 0.0, 0.0, 0.0, 0.625, 0.25, 0.625, 0.5, 0.0, 0.0, 0.8282, 0.5, 0.625, 0.5, 0.625, 0.5, 0.625, 0.5, 0.625, 0.5312, 0.625, 0.5312, 0.625, 0.5, 0.625, 0.5, 0.625, 0.5, 0.625, 0.5, 0.8282, 0.5, 0.625, 0.5, 0.625, 0.5, 0.8282, 0.5, 0.875, 0.5, 0.8282, 0.5, 0.8282, 0.5, 0.875, 0.5, 0.625, 0.5312, 0.625, 0.625, 0.625, 0.625, 0.625, 0.5312, 0.625, 0.5, 0.625, 0.5312, 0.625, 0.5312, 0.625, 0.5, 0.625, 0.125, 0.625, 0.2188, 0.625, 0.2188, 0.625, 0.125, 0.625, 0.5312, 0.625, 0.625, 0.625, 0.5312, 0.625, 0.5, 0.625, 0.5, 0.625, 0.5, 0.375, 0.125, 0.375, 0.25, 0.625, 0.25, 0.625, 0.125, 0.375, 0.25, 0.3605, 0.25, 0.5266, 0.25, 0.375, 0.5, 0.375, 0.625, 0.625, 0.625, 0.625, 0.5, 0.375, 0.5, 0.375, 0.5, 0.375, 0.625, 0.375, 0.625, 0.375, 0.5, 0.375, 0.5, 0.375, 0.625, 0.375, 0.625, 0.375, 0.125, 0.375, 0.125, 0.375, 0.25, 0.375, 0.25, 0.375, 0.25, 0.375, 0.25, 0.375, 0.5, 0.375, 0.5, 0.625, 0.625, 0.625, 0.625, 0.625, 0.5, 0.625, 0.5, 0.625, 0.25, 0.625, 0.25, 0.625, 0.125, 0.625, 0.125, 0.375, 0.125, 0.375, 0.125, 0.375, 0.25, 0.375, 0.25, 0.375, 0.25, 0.375, 0.25, 0.375, 0.25, 0.375, 0.25, 0.375, 0.5, 0.375, 0.5, 0.375, 0.5, 0.375, 0.5, 0.375, 0.25, 0.375, 0.25, 0.375, 0.5, 0.375, 0.5, 0.375, 0.5, 0.375, 0.5, 0.125, 0.5, 0.125, 0.5, 0.375, 0.25, 0.375, 0.25, 0.375, 0.5, 0.375, 0.5, 0.375, 0.25, 0.375, 0.25, 0.375, 0.5, 0.375, 0.5, 0.625, 0.5, 0.625, 0.5, 0.625, 0.5, 0.625, 0.5, 0.625, 0.25, 0.625, 0.25, 0.625, 0.3293, 0.625, 0.4409, 0.625, 0.4308, 0.625, 0.5, 0.625, 0.5, 0.625, 0.5, 0.375, 0.5, 0.375, 0.5, 0.375, 0.5, 0.375, 0.5, 0.375, 0.5, 0.375, 0.5, 0.375, 0.4634, 0.375, 0.4661, 0.375, 0.2925, 0.375, 0.2961, 0.625, 0.25, 0.625, 0.25, 0.625, 0.25, 0.625, 0.25, 0.625, 0.25, 0.375, 0.25, 0.375, 0.25, 0.5281, 0.25, 0.625, 0.25, 0.625, 0.25, 0.375, 0.25, 0.375, 0.25, 0.375, 0.25, 0.375, 0.25, 0.375, 0.25, 0.375, 0.25, 0.375, 0.25, 0.625, 0.25, 0.625, 0.25, 0.625, 0.25, 0.625, 0.25, 0.375, 0.5, 0.375, 0.5, 0.375, 0.5, 0.375, 0.5, 0.375, 0.25, 0.375, 0.25, 0.375, 0.25, 0.375, 0.25, 0.375, 0.5, 0.375, 0.5, 0.375, 0.5, 0.375, 0.25, 0.375, 0.25, 0.375, 0.25, 0.625, 0.315, 0.625, 0.31, 0.625, 0.4554, 0.625, 0.4517, 0.5087, 0.5, 0.5486, 0.5, 0.375, 0.5, 0.375, 0.5, 0.375, 0.25, 0.375, 0.25, 0.5266, 0.25, 0.4814, 0.25, 0.375, 0.4661, 0.375, 0.4459, 0.375, 0.3173, 0.375, 0.2925, 0.375, 0.25, 0.375, 0.25, 0.375, 0.25, 0.375, 0.25, 0.375, 0.25, 0.375, 0.5, 0.375, 0.5, 0.375, 0.4506, 0.375, 0.4634, 0.375, 0.2961, 0.375, 0.3122, 0.375, 0.5, 0.375, 0.5, 0.375, 0.5, 0.375, 0.5, 0.375, 0.25, 0.375, 0.25, 0.375, 0.25, 0.375, 0.25, 0.375, 0.5, 0.375, 0.5, 0.375, 0.5, 0.375, 0.5, 0.625, 0.31, 0.625, 0.3452, 0.625, 0.4293, 0.625, 0.4554, 0.375, 0.5, 0.375, 0.5, 0.375, 0.25, 0.375, 0.25, 0.5546, 0.5, 0.5087, 0.5, 0.375, 0.5, 0.375, 0.5, 0.625, 0.25, 0.625, 0.25, 0.625, 0.2708, 0.625, 0.3293, 0.625, 0.4409, 0.625, 0.5127, 0.625, 0.5, 0.375, 0.25, 0.375, 0.25, 0.375, 0.5, 0.375, 0.5, 0.5486, 0.5, 0.3971, 0.5, 0.375, 0.5, 0.375, 0.5, 0.625, 0.625, 0.625, 0.625, 0.625, 0.5337, 0.625, 0.5312, 0.625, 0.2188, 0.625, 0.2163, 0.625, 0.125, 0.625, 0.125, 0.625, 0.5, 0.625, 0.5, 0.8282, 0.5, 0.8282, 0.5, 0.625, 0.5, 0.625, 0.5, 0.625, 0.5, 0.625, 0.5, 0.625, 0.5, 0.5905, 0.5, 0.375, 0.5, 0.375, 0.5, 0.375, 0.5, 0.375, 0.5, 0.375, 0.5, 0.375, 0.5, 0.625, 0.4517, 0.5087, 0.5, 0.5546, 0.5, 0.625, 0.4409, 0.625, 0.4409, 0.625, 0.5, 0.625, 0.5, 0.625, 0.4308, 0.5087, 0.5, 0.625, 0.4517, 0.625, 0.4554, 0.5486, 0.5, 0.5486, 0.5, 0.625, 0.4554, 0.625, 0.4293, 0.3971, 0.5, 0.375, 0.25, 0.375, 0.25, 0.4814, 0.25, 0.5281, 0.25, 0.375, 0.4506, 0.375, 0.5, 0.375, 0.5, 0.375, 0.5089, 0.375, 0.4506, 0.375, 0.5, 0.375, 0.5, 0.375, 0.4634, 0.375, 0.4634, 0.375, 0.5, 0.375, 0.5, 0.375, 0.4661, 0.375, 0.5, 0.375, 0.4459, 0.375, 0.4661, 0.375, 0.5, 0.625, 0.3293, 0.625, 0.2575, 0.625, 0.25, 0.625, 0.25, 0.4814, 0.25, 0.625, 0.315, 0.625, 0.3293, 0.5281, 0.25, 0.625, 0.315, 0.4814, 0.25, 0.5266, 0.25, 0.625, 0.31, 0.625, 0.31, 0.5266, 0.25, 0.3605, 0.25, 0.625, 0.3452, 0.625, 0.3293, 0.625, 0.315, 0.625, 0.4517, 0.625, 0.4409, 0.375, 0.5, 0.375, 0.5, 0.375, 0.4935, 0.375, 0.3122, 0.375, 0.25, 0.375, 0.25, 0.375, 0.3122, 0.375, 0.5, 0.375, 0.5, 0.375, 0.3122, 0.375, 0.2211, 0.375, 0.2961, 0.375, 0.25, 0.375, 0.25, 0.375, 0.3122, 0.375, 0.2925, 0.375, 0.25, 0.375, 0.25, 0.375, 0.2961, 0.375, 0.3173, 0.375, 0.25, 0.375, 0.25, 0.375, 0.2925, 0.375, 0.3122, 0.375, 0.3122, 0.375, 0.5, 0.375, 0.5, 0.375, 0.4506, 0.625, 0.5, 0.6387, 0.5934, 0.7831, 0.625, 0.8282, 0.5953, 0.8282, 0.5, 0.875, 0.5, 0.8282, 0.5, 0.8282, 0.5, 0.875, 0.5, 0.625, 0.5, 0.625, 0.5337, 0.625, 0.625, 0.625, 0.625, 0.625, 0.5337, 0.625, 0.5, 0.625, 0.5, 0.625, 0.5312, 0.625, 0.5, 0.625, 0.5, 0.625, 0.625, 0.625, 0.625, 0.625, 0.5855, 0.6544, 0.625, 0.7685, 0.625, 0.6387, 0.5934, 0.625, 0.625, 0.6544, 0.625, 0.625, 0.5855, 0.7831, 0.625, 0.625, 0.125, 0.8282, 0.5953, 0.625, 0.125, 0.625, 0.125, 0.625, 0.2163, 0.625, 0.25, 0.625, 0.1547, 0.625, 0.25, 0.625, 0.25, 0.625, 0.5, 0.625, 0.5, 0.625, 0.25, 0.625, 0.25, 0.625, 0.5, 0.625, 0.4308, 0.625, 0.5, 0.625, 0.25, 0.625, 0.25, 0.625, 0.5, 0.625, 0.4308, 0.625, 0.5, 0.375, 0.5, 0.375, 0.5, 0.375, 0.5, 0.375, 0.5, 0.0, 0.0, 0.625, 0.125, 0.625, 0.25, 0.0, 0.0, 0.0, 0.0, 0.0, 0.0, 0.0, 0.0, 0.625, 0.25, 0.0, 0.0, 0.625, 0.5, 0.625, 0.5, 0.625, 0.5, 0.625, 0.5, 0.625, 0.5, 0.8282, 0.5, 0.8282, 0.5, 0.625, 0.5, 0.625, 0.5, 0.875, 0.5, 0.875, 0.5, 0.8282, 0.5, 0.8282, 0.5, 0.625, 0.5312, 0.625, 0.5312, 0.625, 0.625, 0.625, 0.625, 0.625, 0.5, 0.625, 0.5, 0.625, 0.5312, 0.625, 0.5312, 0.625, 0.125, 0.625, 0.125, 0.625, 0.2188, 0.625, 0.2188, 0.375, 0.125, 0.375, 0.25, 0.375, 0.125, 0.375, 0.5, 0.125, 0.5, 0.125, 0.5, 0.375, 0.5, 0.375, 0.5, 0.375, 0.5, 0.375, 0.5, 0.375, 0.5, 0.375, 0.5, 0.375, 0.625, 0.375, 0.5, 0.375, 0.5, 0.375, 0.5, 0.375, 0.5, 0.375, 0.5, 0.375, 0.5, 0.375, 0.5, 0.375, 0.5, 0.375, 0.5, 0.375, 0.25, 0.375, 0.25, 0.375, 0.25, 0.375, 0.25, 0.375, 0.25, 0.375, 0.25, 0.375, 0.25, 0.375, 0.25, 0.375, 0.25, 0.375, 0.25, 0.375, 0.25, 0.375, 0.25, 0.375, 0.25, 0.375, 0.5, 0.375, 0.5, 0.375, 0.25, 0.375, 0.5, 0.375, 0.5, 0.375, 0.5, 0.375, 0.5, 0.375, 0.5, 0.375, 0.5, 0.375, 0.5, 0.375, 0.5, 0.375, 0.5, 0.125, 0.5, 0.125, 0.5, 0.375, 0.5, 0.375, 0.25, 0.375, 0.25, 0.375, 0.25, 0.375, 0.25, 0.375, 0.25, 0.375, 0.5, 0.375, 0.5, 0.375, 0.25, 0.375, 0.2356, 0.375, 0.5, 0.375, 0.5, 0.375, 0.25, 0.375, 0.5, 0.375, 0.5, 0.375, 0.5, 0.375, 0.5, 0.375, 0.25, 0.375, 0.5, 0.375, 0.5, 0.375, 0.25, 0.375, 0.25, 0.375, 0.5, 0.375, 0.5, 0.375, 0.25, 0.375, 0.5, 0.375, 0.5, 0.375, 0.5, 0.375, 0.5, 0.375, 0.25, 0.375, 0.25, 0.375, 0.25, 0.375, 0.25, 0.375, 0.25, 0.375, 0.25, 0.375, 0.25, 0.375, 0.25, 0.375, 0.25, 0.375, 0.5, 0.375, 0.5, 0.375, 0.25, 0.0, 0.0, 0.0, 0.0, 0.0, 0.0, 0.0, 0.0, 0.375, 0.25, 0.375, 0.5, 0.375, 0.5, 0.375, 0.25, 0.0, 0.0, 0.0, 0.0, 0.0, 0.0, 0.0, 0.0, 0.0, 0.0, 0.0, 0.0, 0.0, 0.0, 0.0, 0.0, 0.0, 0.0, 0.0, 0.0, 0.375, 0.25, 0.375, 0.25, 0.375, 0.25, 0.375, 0.25, 0.375, 0.25, 0.375, 0.25, 0.375, 0.25, 0.375, 0.25, 0.125, 0.5, 0.375, 0.5, 0.125, 0.5, 0.375, 0.5, 0.375, 0.5, 0.375, 0.5, 0.375, 0.5, 0.375, 0.5, 0.125, 0.5, 0.125, 0.5, 0.375, 0.5, 0.375, 0.5, 0.125, 0.5, 0.125, 0.5, 0.375, 0.5, 0.0, 0.0, 0.0, 0.0, 0.0, 0.0, 0.0, 0.0, 0.0, 0.0, 0.0, 0.0, 0.0, 0.0, 0.0, 0.0, 0.0, 0.0, 0.375, 0.5, 0.375, 0.625, 0.375, 0.625, 0.375, 0.5, 0.375, 0.5, 0.375, 0.5, 0.375, 0.5, 0.375, 0.5, 0.375, 0.125, 0.375, 0.25, 0.375, 0.25, 0.375, 0.125, 0.375, 0.25, 0.375, 0.25, 0.375, 0.25, 0.375, 0.25, 0.125, 0.5, 0.375, 0.5, 0.375, 0.5, 0.125, 0.5, 0.375, 0.125, 0.375, 0.125, 0.375, 0.25, 0.375, 0.5, 0.375, 0.5, 0.125, 0.5, 0.125, 0.5, 0.375, 0.5, 0.375, 0.5, 0.375, 0.5, 0.375, 0.5, 0.375, 0.5, 0.375, 0.5, 0.375, 0.625, 0.375, 0.5, 0.375, 0.5, 0.375, 0.5, 0.375, 0.5, 0.375, 0.5, 0.375, 0.5, 0.375, 0.5, 0.375, 0.5, 0.375, 0.25, 0.375, 0.25, 0.375, 0.25, 0.375, 0.25, 0.375, 0.25, 0.375, 0.25, 0.375, 0.25, 0.375, 0.25, 0.375, 0.25, 0.375, 0.25, 0.375, 0.25, 0.375, 0.25, 0.375, 0.25, 0.375, 0.25, 0.375, 0.5, 0.375, 0.5, 0.375, 0.5, 0.375, 0.5, 0.375, 0.5, 0.375, 0.5, 0.375, 0.5, 0.375, 0.5, 0.375, 0.5, 0.375, 0.5, 0.375, 0.5, 0.375, 0.5, 0.125, 0.5, 0.125, 0.5, 0.375, 0.25, 0.375, 0.25, 0.375, 0.25, 0.375, 0.25, 0.375, 0.25, 0.375, 0.25, 0.375, 0.5, 0.375, 0.5, 0.375, 0.2356, 0.375, 0.25, 0.375, 0.5, 0.375, 0.5, 0.375, 0.5, 0.375, 0.5, 0.375, 0.5, 0.375, 0.5, 0.375, 0.25, 0.375, 0.25, 0.375, 0.5, 0.375, 0.5, 0.375, 0.25, 0.375, 0.25, 0.375, 0.5, 0.375, 0.5, 0.375, 0.5, 0.375, 0.5, 0.375, 0.5, 0.375, 0.5, 0.375, 0.25, 0.375, 0.25, 0.375, 0.25, 0.375, 0.25, 0.375, 0.25, 0.375, 0.25, 0.375, 0.25, 0.375, 0.25, 0.375, 0.25, 0.375, 0.25, 0.375, 0.5, 0.375, 0.5, 0.0, 0.0, 0.0, 0.0, 0.0, 0.0, 0.0, 0.0, 0.375, 0.25, 0.375, 0.25, 0.375, 0.5, 0.375, 0.5, 0.0, 0.0, 0.0, 0.0, 0.0, 0.0, 0.0, 0.0, 0.0, 0.0, 0.0, 0.0, 0.0, 0.0, 0.0, 0.0, 0.0, 0.0, 0.0, 0.0, 0.375, 0.25, 0.375, 0.25, 0.375, 0.25, 0.375, 0.25, 0.375, 0.25, 0.375, 0.25, 0.375, 0.25, 0.375, 0.25, 0.125, 0.5, 0.125, 0.5, 0.375, 0.5, 0.375, 0.5, 0.375, 0.5, 0.375, 0.5, 0.375, 0.5, 0.375, 0.5, 0.375, 0.5, 0.125, 0.5, 0.125, 0.5, 0.375, 0.5, 0.375, 0.5, 0.125, 0.5, 0.125, 0.5, 0.0, 0.0, 0.0, 0.0, 0.0, 0.0, 0.0, 0.0, 0.0, 0.0, 0.0, 0.0, 0.0, 0.0, 0.0, 0.0, 0.0, 0.0, 0.375, 0.5, 0.375, 0.5, 0.375, 0.625, 0.375, 0.625, 0.375, 0.5, 0.375, 0.5, 0.375, 0.5, 0.375, 0.5, 0.375, 0.125, 0.375, 0.125, 0.375, 0.25, 0.375, 0.25, 0.375, 0.25, 0.375, 0.25, 0.375, 0.25, 0.375, 0.25, 0.125, 0.5, 0.125, 0.5, 0.375, 0.5, 0.375, 0.5, 0.375, 0.5, 0.125, 0.5, 0.125, 0.5, 0.375, 0.5, 0.375, 0.25, 0.375, 0.25, 0.375, 0.25, 0.375, 0.25, 0.375, 0.25, 0.375, 0.5, 0.375, 0.5, 0.375, 0.25, 0.375, 0.5, 0.375, 0.5, 0.375, 0.5, 0.375, 0.5, 0.375, 0.5, 0.375, 0.5, 0.375, 0.5, 0.375, 0.5, 0.375, 0.5, 0.375, 0.5, 0.375, 0.5, 0.375, 0.5, 0.375, 0.5, 0.375, 0.5, 0.375, 0.5, 0.375, 0.5, 0.375, 0.5, 0.375, 0.5, 0.375, 0.5, 0.375, 0.5, 0.375, 0.2211, 0.375, 0.5, 0.375, 0.5, 0.375, 0.2356, 0.375, 0.5, 0.375, 0.625, 0.375, 0.625, 0.375, 0.5, 0.375, 0.125, 0.375, 0.25, 0.375, 0.25, 0.375, 0.125, 0.375, 0.25, 0.375, 0.25, 0.375, 0.25, 0.375, 0.25, 0.375, 0.5, 0.375, 0.5, 0.125, 0.5, 0.125, 0.5, 0.375, 0.25, 0.375, 0.25, 0.375, 0.25, 0.375, 0.25, 0.375, 0.25, 0.375, 0.25, 0.375, 0.5, 0.375, 0.5, 0.375, 0.5, 0.375, 0.5, 0.375, 0.5, 0.375, 0.5, 0.375, 0.5, 0.375, 0.5, 0.375, 0.5, 0.375, 0.5, 0.375, 0.5, 0.375, 0.5, 0.375, 0.5, 0.375, 0.5, 0.375, 0.5, 0.375, 0.5, 0.375, 0.5, 0.375, 0.5, 0.375, 0.5, 0.375, 0.5, 0.375, 0.5, 0.375, 0.5, 0.375, 0.2211, 0.375, 0.2356, 0.375, 0.5, 0.375, 0.5, 0.375, 0.5, 0.375, 0.5, 0.375, 0.625, 0.375, 0.625, 0.375, 0.125, 0.375, 0.125, 0.375, 0.25, 0.375, 0.25, 0.375, 0.25, 0.375, 0.25, 0.375, 0.25, 0.375, 0.25])
me_cube_001.materials.append(mat_skin)
me_cube_001.materials.append(mat_red)
me_cube_001.materials.append(mat_jeans)
me_cube_001.materials.append(mat_leather)
me_cube_001.use_mirror_vertex_groups = False
me_cube_001.update()
arm_metarig = bpy.data.armatures.new('metarig')  # bones are not reproduced

# ---- objects
ob_light = bpy.data.objects.new('Light', light_light)
ob_camera = bpy.data.objects.new('Camera', cam_camera)
ob_empty = bpy.data.objects.new('Empty', None)
ob_lumber_guy = bpy.data.objects.new('lumber guy', me_cube_001)
ob_metarig = bpy.data.objects.new('metarig', arm_metarig)

# ---- transforms, parenting, visibility, modifiers, constraints
ob_light.location = (4.076, 1.005, 5.904)
ob_light.rotation_euler = (0.6503, 0.05522, 1.866)
ob_light.lock_rotations_4d = False
ob_light.empty_display_type = 'ARROWS'
ob_light.color = (0.0, 0.0, 0.0, 0.0)
ob_light.lineart.crease_threshold = 0.0
ob_camera.location = (7.359, -6.926, 4.958)
ob_camera.rotation_euler = (1.109, 0.0, 0.8149)
ob_camera.lock_rotations_4d = False
ob_camera.empty_display_type = 'ARROWS'
ob_camera.color = (0.0, 0.0, 0.0, 0.0)
ob_camera.display_type = 'WIRE'
ob_camera.lineart.crease_threshold = 0.0
ob_empty.location = (0.0, 0.0, 5.412)
ob_empty.rotation_euler = (1.571, -0.0, 1.571)
ob_empty.scale = (2.937, 2.937, 2.937)
ob_empty.empty_display_type = 'IMAGE'
ob_empty.empty_display_size = 5.0
ob_lumber_guy.parent = ob_metarig
ob_lumber_guy.matrix_parent_inverse = Matrix(((-8.431e-09, 0.1929, -0.0, 0.7476), (-0.1929, -8.431e-09, -0.0, 0.03838), (0.0, -0.0, 0.1929, 0.04882), (-0.0, 0.0, -0.0, 1.0)))
ob_lumber_guy.location = (-2.98e-08, -3.831, 6.397)
ob_lumber_guy.scale = (1.023, 1.023, 1.023)
ob_lumber_guy.lock_rotations_4d = False
ob_lumber_guy.empty_display_type = 'ARROWS'
ob_lumber_guy.lineart.crease_threshold = 0.0
_vg = ob_lumber_guy.vertex_groups.new(name='spine')
for _i, _w in zip([117, 119, 121, 122, 123, 215, 217, 218, 220, 265, 266, 267, 268, 269, 284, 296, 297, 299, 300, 301, 302, 304, 305, 309, 310, 311, 312, 318, 319, 326, 327, 329, 331, 332, 337, 338, 339, 340, 346, 347, 354, 363, 364, 365, 366, 368, 369, 377, 378, 380, 381], [0.1093, 0.1029, 0.1567, 0.7341, 0.7075, 0.06234, 0.005112, 0.518, 0.01627, 0.005371, 0.06045, 0.06654, 0.04558, 0.2062, 0.01245, 0.1648, 0.6052, 0.2018, 0.269, 0.3129, 0.1185, 0.0132, 0.05774, 0.1305, 0.00793, 0.06245, 0.02965, 0.05215, 0.06511, 0.03881, 0.1519, 0.3103, 0.03762, 0.06062, 0.1972, 0.03729, 0.09946, 0.05635, 0.05111, 0.06685, 0.06236, 0.08474, 0.2241, 0.274, 0.6163, 0.2714, 0.6296, 0.2191, 0.2209, 0.2688, 0.2663]): _vg.add([_i], _w, 'REPLACE')
_vg = ob_lumber_guy.vertex_groups.new(name='spine.001')
for _i, _w in zip([114, 115, 116, 117, 118, 119, 122, 123, 215, 216], [0.06635, 0.008565, 0.1085, 0.6703, 0.06257, 0.5667, 0.0776, 0.08238, 0.06727, 0.05882]): _vg.add([_i], _w, 'REPLACE')
_vg = ob_lumber_guy.vertex_groups.new(name='spine.002')
for _i, _w in zip([112, 113, 115, 116, 117, 119, 126, 213, 214, 219], [0.03703, 0.03998, 0.827, 0.4081, 0.0714, 0.0605, 0.04167, 0.0167, 0.03796, 0.02633]): _vg.add([_i], _w, 'REPLACE')
_vg = ob_lumber_guy.vertex_groups.new(name='spine.003')
for _i, _w in zip([8, 66, 99, 100], [0.7046, 0.5476, 0.05531, 0.09344]): _vg.add([_i], _w, 'REPLACE')
_vg = ob_lumber_guy.vertex_groups.new(name='spine.004')
for _i, _w in zip([6, 113, 116, 124, 126, 180, 181, 197, 198, 214, 219, 239, 276, 277], [1.0, 0.04727, 0.07569, 0.6103, 0.6407, 0.04372, 0.1271, 0.09543, 0.1508, 0.01798, 0.4149, 0.03847, 0.01125, 0.0841]): _vg.add([_i], _w, 'REPLACE')
_vg = ob_lumber_guy.vertex_groups.new(name='spine.005')
for _i, _w in zip([1, 5, 7, 20, 25, 27, 46, 47, 76, 77, 78, 79, 80, 96, 98, 105, 106, 124, 180, 181, 197, 198], [0.5, 0.2409, 0.8062, 0.00615, 0.07517, 0.0228, 0.02471, 0.01347, 0.121, 0.1476, 0.09562, 0.05443, 0.0684, 0.05863, 0.0215, 0.01259, 0.03744, 0.04377, 0.02756, 0.1078, 0.2286, 0.1255]): _vg.add([_i], _w, 'REPLACE')
_vg = ob_lumber_guy.vertex_groups.new(name='spine.006')
for _i, _w in zip([0, 1, 3, 5, 7, 8, 15, 16, 17, 18, 19, 20, 21, 22, 23, 24, 25, 26, 27, 28, 29, 46, 47, 48, 49, 50, 51, 52, 53, 54, 55, 56, 57, 58, 59, 60, 61, 62, 63, 64, 65, 66, 74, 75, 76, 77, 78, 79, 80, 96, 97, 98, 99, 100, 101, 102, 103, 104, 105, 106, 107, 108, 109, 110, 111, 125, 180, 181, 197, 198, 239, 276, 277], [1.0, 0.5, 1.0, 0.7316, 0.1725, 0.03347, 0.9864, 0.9295, 0.9928, 0.9927, 0.9944, 0.9103, 0.953, 0.9526, 0.9691, 0.9843, 0.7774, 0.7566, 0.9227, 0.9731, 0.9491, 0.4235, 0.3281, 0.2502, 0.9672, 0.9711, 0.9942, 0.9938, 0.9959, 0.9964, 0.9969, 0.9959, 0.8436, 0.8907, 0.976, 0.9696, 0.9828, 0.9892, 0.9812, 0.9876, 0.2912, 0.06324, 0.9588, 0.9849, 0.6821, 0.6877, 0.7534, 0.832, 0.7855, 0.4573, 0.9044, 0.8335, 0.1219, 0.1258, 0.9839, 0.977, 0.9904, 0.9911, 0.7401, 0.7603, 0.9502, 0.9503, 0.9721, 0.9793, 0.2688, 0.9503, 0.02827, 0.1126, 0.3397, 0.2824, 0.3811, 0.04072, 0.09846]): _vg.add([_i], _w, 'REPLACE')
_vg = ob_lumber_guy.vertex_groups.new(name='shoulder.L')
for _i, _w in zip([25, 26, 46, 47, 48, 57, 65, 76, 96, 105, 106, 111, 124, 126, 129, 143, 180, 181, 197, 198, 219], [0.005771, 0.03417, 0.07515, 0.1029, 0.1105, 0.0284, 0.1441, 0.0233, 0.1839, 0.02374, 0.02005, 0.09057, 0.1112, 0.04117, 0.0466, 0.007039, 0.5424, 0.4716, 0.1485, 0.08946, 0.02077]): _vg.add([_i], _w, 'REPLACE')
_vg = ob_lumber_guy.vertex_groups.new(name='upper_arm.L')
for _i, _w in zip([112, 113, 114, 116, 117, 118, 119, 121, 124, 129, 130, 131, 133, 134, 140, 142, 143, 144, 145, 150, 151, 152, 153, 156, 157, 161, 162, 163, 164, 165, 169, 170, 171, 172, 173, 176, 177, 180, 181, 197, 198], [0.09851, 0.129, 0.2915, 0.0102, 0.02453, 0.6521, 0.005481, 0.02243, 0.05042, 0.8953, 0.8197, 0.8974, 0.02447, 0.05558, 0.001665, 0.8588, 0.9372, 0.9796, 0.9487, 0.5248, 0.4878, 0.5782, 0.5023, 0.1098, 0.05709, 0.0354, 0.989, 0.9504, 0.9384, 0.9576, 0.7538, 0.6248, 0.2619, 0.1413, 0.286, 0.08056, 0.1125, 0.2975, 0.108, 0.04488, 0.01069]): _vg.add([_i], _w, 'REPLACE')
_vg = ob_lumber_guy.vertex_groups.new(name='forearm.L')
for _i, _w in zip([118, 130, 131, 133, 134, 135, 136, 140, 141, 146, 147, 148, 149, 150, 151, 152, 153, 154, 155, 156, 157, 158, 159, 160, 161, 166, 167, 168, 169, 170, 171, 172, 173, 174, 175, 176, 177, 178, 179], [0.01284, 0.06539, 0.04047, 0.4306, 0.7963, 0.07582, 0.08087, 0.4373, 0.4174, 0.1321, 0.1354, 0.0784, 0.07973, 0.1175, 0.1946, 0.1213, 0.1088, 0.07459, 0.07589, 0.1476, 0.2314, 0.02377, 0.02475, 0.1247, 0.7031, 0.09759, 0.06754, 0.07939, 0.09657, 0.1567, 0.0581, 0.01182, 0.06796, 0.08527, 0.0752, 0.7578, 0.6967, 0.07611, 0.07739]): _vg.add([_i], _w, 'REPLACE')
_vg = ob_lumber_guy.vertex_groups.new(name='hand.L')
for _i, _w in zip([30, 31, 34, 39, 40, 118, 130, 133, 134, 135, 136, 140, 141, 146, 147, 148, 149, 150, 151, 152, 153, 154, 155, 156, 157, 158, 159, 160, 161, 166, 167, 168, 169, 170, 171, 172, 173, 174, 175, 176, 177, 178, 179], [0.05924, 0.002436, 0.03496, 0.0733, 0.1339, 0.01126, 0.05587, 0.5259, 0.1425, 0.9152, 0.9113, 0.5341, 0.5664, 0.8571, 0.8546, 0.9094, 0.9082, 0.2005, 0.1955, 0.1325, 0.1485, 0.9126, 0.9116, 0.7094, 0.6888, 0.9434, 0.9463, 0.8612, 0.251, 0.8942, 0.9267, 0.9086, 0.01069, 0.0812, 0.07148, 0.02332, 0.05474, 0.9021, 0.9078, 0.1493, 0.1681, 0.9113, 0.9105]): _vg.add([_i], _w, 'REPLACE')
_vg = ob_lumber_guy.vertex_groups.new(name='hand.L.002')
for _i, _w in zip([9, 10, 11, 12, 13, 14, 30, 31, 32, 33, 34, 35, 36, 37, 38, 39, 40, 41, 42, 43, 44, 45], [0.993, 0.9794, 0.9881, 0.9913, 0.9884, 0.9897, 0.9408, 0.9738, 0.9799, 0.9918, 0.9575, 0.9927, 0.987, 0.9912, 0.9929, 0.9267, 0.8661, 0.9794, 0.988, 0.9847, 0.9961, 0.9941]): _vg.add([_i], _w, 'REPLACE')
_vg = ob_lumber_guy.vertex_groups.new(name='shoulder.R')
for _i, _w in zip([2, 4, 8, 16, 20, 21, 25, 26, 27, 29, 46, 47, 48, 57, 58, 65, 66, 74, 76, 77, 78, 79, 80, 96, 97, 98, 99, 100, 105, 106, 107, 108, 111, 124, 126, 197, 198, 219, 223, 238, 239, 276, 277], [1.0, 1.0, 0.2523, 0.05297, 0.04819, 0.007901, 0.1136, 0.1772, 0.01319, 0.009373, 0.4591, 0.5324, 0.6195, 0.1023, 0.07097, 0.5447, 0.387, 0.001515, 0.1343, 0.1082, 0.1097, 0.08475, 0.1078, 0.2895, 0.06756, 0.1094, 0.8139, 0.7765, 0.1852, 0.1516, 0.01482, 0.01765, 0.6206, 0.04316, 0.08579, 0.08504, 0.215, 0.2272, 0.05773, 0.0209, 0.4348, 0.5282, 0.6109]): _vg.add([_i], _w, 'REPLACE')
_vg = ob_lumber_guy.vertex_groups.new(name='upper_arm.R')
for _i, _w in zip([77, 116, 117, 119, 126, 198, 213, 214, 215, 216, 218, 219, 223, 224, 225, 227, 228, 235, 236, 237, 238, 239, 240, 241, 246, 247, 248, 249, 251, 252, 255, 256, 257, 258, 259, 260, 264, 265, 266, 267, 268, 269, 272, 273, 276, 277], [0.009491, 0.03223, 0.03058, 0.06574, 0.01971, 0.03183, 0.07726, 0.144, 0.6823, 0.7013, 0.1012, 0.08989, 0.8789, 0.8417, 0.91, 0.06267, 0.07166, 0.04826, 0.02217, 0.8546, 0.9229, 0.06486, 0.978, 0.9498, 0.5585, 0.5081, 0.611, 0.5328, 0.1057, 0.0666, 0.01485, 0.09107, 0.9832, 0.9354, 0.9345, 0.9514, 0.8257, 0.6734, 0.2351, 0.2837, 0.1518, 0.3314, 0.08886, 0.1053, 0.3482, 0.1177]): _vg.add([_i], _w, 'REPLACE')
_vg = ob_lumber_guy.vertex_groups.new(name='forearm.R')
for _i, _w in zip([215, 216, 224, 225, 227, 228, 229, 230, 231, 235, 236, 242, 243, 244, 245, 246, 247, 248, 249, 250, 251, 252, 253, 254, 255, 256, 258, 261, 262, 263, 264, 265, 266, 267, 268, 269, 270, 271, 272, 273, 274, 275], [0.01023, 0.04988, 0.1015, 0.05698, 0.8311, 0.8402, 0.1601, 0.1405, 0.1855, 0.8561, 0.89, 0.3173, 0.3565, 0.1914, 0.1968, 0.2641, 0.3469, 0.2177, 0.2191, 0.1791, 0.727, 0.7546, 0.1099, 0.1174, 0.9148, 0.8045, 0.02141, 0.3553, 0.2783, 0.1966, 0.1042, 0.1976, 0.08652, 0.1086, 0.05627, 0.107, 0.1147, 0.1059, 0.8007, 0.7896, 0.1787, 0.186]): _vg.add([_i], _w, 'REPLACE')
_vg = ob_lumber_guy.vertex_groups.new(name='hand.R')
for _i, _w in zip([227, 228, 229, 230, 231, 235, 236, 242, 243, 244, 245, 246, 247, 248, 249, 250, 251, 252, 253, 254, 255, 256, 261, 262, 263, 265, 270, 271, 272, 273, 274, 275], [0.0988, 0.08427, 0.827, 0.847, 0.7983, 0.09043, 0.07152, 0.6625, 0.6224, 0.7921, 0.7866, 0.03247, 0.03354, 0.004884, 0.01262, 0.8047, 0.142, 0.1596, 0.8732, 0.8677, 0.05147, 0.1004, 0.6231, 0.7011, 0.7868, 0.0009884, 0.872, 0.879, 0.1035, 0.09152, 0.8052, 0.7978]): _vg.add([_i], _w, 'REPLACE')
_vg = ob_lumber_guy.vertex_groups.new(name='hand.R.001')
_vg.add([67, 68, 69, 70, 71, 72, 73, 81, 82, 83, 84, 85, 86, 87, 88, 89, 90, 91, 92, 93, 94, 95], 1.0, 'REPLACE')
_vg = ob_lumber_guy.vertex_groups.new(name='breast.L')
for _i, _w in zip([112, 113, 114, 115, 116, 118, 119, 121, 124, 126, 129, 131, 142, 145, 152, 164, 165, 169, 181, 219], [0.8297, 0.7174, 0.4331, 0.04898, 0.1406, 0.1093, 0.04868, 0.006703, 0.107, 0.04995, 0.02371, 0.004262, 0.1034, 0.01759, 0.01099, 0.03943, 0.01143, 0.06235, 0.002541, 0.02093]): _vg.add([_i], _w, 'REPLACE')
_vg = ob_lumber_guy.vertex_groups.new(name='breast.R')
for _i, _w in zip([115, 116, 124, 126, 198, 213, 214, 215, 216, 219, 223, 237, 238, 239, 241, 259, 260, 276, 277], [0.05146, 0.1362, 0.01301, 0.0679, 0.01641, 0.8686, 0.716, 0.06549, 0.0827, 0.1712, 0.04117, 0.1094, 0.01414, 0.01333, 0.0197, 0.04177, 0.01793, 0.006724, 0.031]): _vg.add([_i], _w, 'REPLACE')
_vg = ob_lumber_guy.vertex_groups.new(name='pelvis.L')
for _i, _w in zip([118, 120, 123, 150, 151, 152, 153, 170, 171, 172, 173, 195, 196, 220, 295, 296, 297, 298, 299, 300, 301, 302, 304, 305, 309, 310, 311, 312, 318, 319, 326, 327, 328, 329, 331, 332, 337, 338, 339, 340, 346, 347, 354, 363, 364, 365, 366, 367, 368, 369, 377, 378, 379, 380, 381], [0.06049, 0.9027, 0.1072, 0.07387, 0.05421, 0.07597, 0.1361, 0.01561, 0.4267, 0.6532, 0.116, 0.6585, 0.7836, 0.004384, 0.1067, 0.08421, 0.09681, 0.6331, 0.2263, 0.2497, 0.2781, 0.187, 0.008374, 0.05505, 0.1057, 0.06583, 0.0604, 0.1806, 0.05729, 0.06321, 0.2812, 0.1062, 0.6526, 0.257, 0.02622, 0.05704, 0.1424, 0.0428, 0.08311, 0.08129, 0.05587, 0.06435, 0.09479, 0.7227, 0.3333, 0.1961, 0.06541, 0.7741, 0.2001, 0.0633, 0.06569, 0.0655, 0.1415, 0.0511, 0.05118]): _vg.add([_i], _w, 'REPLACE')
_vg = ob_lumber_guy.vertex_groups.new(name='pelvis.R')
for _i, _w in zip([123, 216, 217, 218, 220, 246, 247, 248, 249, 265, 266, 267, 268, 269, 284, 296, 297, 298, 299, 300, 301, 302, 305, 309, 311, 318, 319, 327, 328, 329, 331, 332, 337, 338, 339, 340, 346, 347, 354, 363, 364, 365, 366, 367, 368, 369, 377, 378, 379, 380, 381], [0.07507, 0.06877, 0.927, 0.1528, 0.28, 0.08454, 0.05959, 0.08337, 0.1529, 0.04979, 0.5574, 0.4715, 0.6888, 0.2272, 0.8105, 0.06539, 0.09395, 0.06045, 0.2043, 0.2483, 0.2768, 0.1268, 0.05176, 0.03241, 0.004546, 0.05197, 0.06047, 0.03406, 0.07828, 0.2628, 0.03517, 0.05751, 0.1785, 0.07434, 0.1006, 0.1717, 0.05147, 0.0641, 0.2718, 0.02521, 0.0152, 0.01183, 0.0543, 0.199, 0.0113, 0.05256, 0.3011, 0.2967, 0.7933, 0.1742, 0.1781]): _vg.add([_i], _w, 'REPLACE')
_vg = ob_lumber_guy.vertex_groups.new(name='thigh.L')
for _i, _w in zip([127, 195, 196, 295, 296, 297, 298, 299, 300, 301, 302, 303, 304, 305, 306, 309, 310, 311, 312, 313, 314, 315, 318, 319, 320, 321, 322, 324, 326, 327, 328, 332, 337, 340, 346, 347, 354, 363, 364, 365, 366, 368, 369, 377, 378, 380, 381], [0.7036, 0.2391, 0.1166, 0.8419, 0.6583, 0.1432, 0.1654, 0.2123, 0.1097, 0.07717, 0.4136, 0.05274, 0.8074, 0.6603, 0.1133, 0.6994, 0.9058, 0.8285, 0.7553, 0.07575, 0.898, 0.01758, 0.5844, 0.6307, 0.09571, 0.1541, 0.1111, 0.03797, 0.6448, 0.6738, 0.1443, 0.006155, 0.01733, 0.02085, 0.04703, 0.02237, 0.01956, 0.1361, 0.3623, 0.4405, 0.1305, 0.4406, 0.1258, 0.04118, 0.04205, 0.05598, 0.05489]): _vg.add([_i], _w, 'REPLACE')
_vg = ob_lumber_guy.vertex_groups.new(name='shin.L')
for _i, _w in zip([127, 128, 132, 303, 304, 305, 306, 307, 308, 313, 314, 315, 316, 317, 318, 319, 320, 321, 322, 323, 324, 325], [0.2964, 1.0, 1.0, 0.9387, 0.1024, 0.1473, 0.8558, 0.4344, 0.3485, 0.9129, 0.07627, 0.9672, 0.8661, 0.1478, 0.2181, 0.1441, 0.8726, 0.7877, 0.8354, 0.9597, 0.896, 0.2619]): _vg.add([_i], _w, 'REPLACE')
_vg = ob_lumber_guy.vertex_groups.new(name='foot.L')
for _i, _w in zip([138, 139, 307, 308, 316, 317, 323, 324, 325, 355, 356, 357, 360, 361, 362], [0.1663, 0.1132, 0.5636, 0.6444, 0.1111, 0.8508, 0.0007778, 0.05083, 0.7324, 0.4653, 0.06037, 0.4877, 0.05445, 0.119, 0.1157]): _vg.add([_i], _w, 'REPLACE')
_vg = ob_lumber_guy.vertex_groups.new(name='toe.L')
for _i, _w in zip([138, 139, 355, 356, 357, 361, 362], [0.7816, 0.8625, 0.4674, 0.006154, 0.4848, 0.8706, 0.8765]): _vg.add([_i], _w, 'REPLACE')
_vg = ob_lumber_guy.vertex_groups.new(name='heel.02.L')
for _i, _w in zip([138, 355, 356, 357, 358, 359, 360], [0.04966, 0.0673, 0.9116, 0.004953, 0.9966, 0.9973, 0.9273]): _vg.add([_i], _w, 'REPLACE')
_vg = ob_lumber_guy.vertex_groups.new(name='thigh.R')
for _i, _w in zip([218, 220, 221, 266, 267, 268, 269, 284, 297, 298, 299, 300, 301, 302, 318, 319, 328, 329, 330, 331, 332, 333, 337, 338, 339, 340, 341, 342, 343, 346, 347, 348, 349, 350, 352, 354, 364, 365, 366, 368, 369, 377, 378, 379, 380, 381], [0.1229, 0.6531, 0.7138, 0.0002268, 0.004547, 0.004814, 0.067, 0.1146, 0.0571, 0.1148, 0.1087, 0.08598, 0.03265, 0.1288, 0.003941, 0.0073, 0.1042, 0.1415, 0.05774, 0.7604, 0.6425, 0.109, 0.4476, 0.8414, 0.6891, 0.6697, 0.07747, 0.8835, 0.02584, 0.5709, 0.6161, 0.09145, 0.1444, 0.1034, 0.03477, 0.5484, 0.04544, 0.05841, 0.1336, 0.05726, 0.1287, 0.3685, 0.3709, 0.02306, 0.45, 0.4496]): _vg.add([_i], _w, 'REPLACE')
_vg = ob_lumber_guy.vertex_groups.new(name='shin.R')
for _i, _w in zip([221, 222, 226, 330, 331, 332, 333, 334, 335, 336, 341, 342, 343, 344, 345, 346, 347, 348, 349, 350, 351, 352, 353], [0.2862, 1.0, 1.0, 0.9316, 0.1023, 0.1479, 0.8631, 0.3825, 0.3057, 0.09081, 0.9059, 0.07965, 0.9593, 0.8556, 0.1041, 0.2137, 0.1447, 0.8826, 0.7941, 0.8386, 0.9584, 0.9075, 0.05468]): _vg.add([_i], _w, 'REPLACE')
_vg = ob_lumber_guy.vertex_groups.new(name='foot.R')
for _i, _w in zip([233, 234, 334, 335, 336, 344, 345, 352, 353, 370, 371, 374, 375, 376], [0.1638, 0.1206, 0.2361, 0.5038, 0.09177, 0.1077, 0.8254, 0.06439, 0.06428, 0.4687, 0.4883, 0.7622, 0.09686, 0.09144]): _vg.add([_i], _w, 'REPLACE')
_vg = ob_lumber_guy.vertex_groups.new(name='toe.R')
for _i, _w in zip([233, 234, 370, 371, 374, 375, 376], [0.7902, 0.8526, 0.4596, 0.4767, 0.1861, 0.8954, 0.9029]): _vg.add([_i], _w, 'REPLACE')
_vg = ob_lumber_guy.vertex_groups.new(name='heel.02.R')
for _i, _w in zip([233, 234, 334, 335, 336, 345, 353, 370, 371, 372, 373, 374], [0.04188, 0.003739, 0.379, 0.183, 0.817, 0.06929, 0.8811, 0.07173, 0.02014, 0.9967, 0.9826, 0.05175]): _vg.add([_i], _w, 'REPLACE')
_m = ob_lumber_guy.modifiers.new('Armature', 'ARMATURE')
_m.object = ob_metarig
ob_metarig.location = (0.199, -3.876, -0.2531)
ob_metarig.rotation_euler = (0.0, -0.0, 1.571)
ob_metarig.scale = (5.185, 5.185, 5.185)
ob_metarig.show_in_front = True

# ---- collection membership
col_collection.objects.link(ob_light)
col_collection.objects.link(ob_camera)
col_collection.objects.link(ob_empty)
col_collection.objects.link(ob_lumber_guy)
col_collection.objects.link(ob_metarig)

# ---- scene / render settings (as saved in the file)
scene.camera = ob_camera
scene.frame_start = 1; scene.frame_end = 250; scene.frame_set(1)
scene.render.engine = 'BLENDER_EEVEE_NEXT'
scene.cycles.sampling_pattern = 'TABULATED_SOBOL'
scene.view_settings.view_transform = 'Filmic'
bpy.context.view_layer.update()
